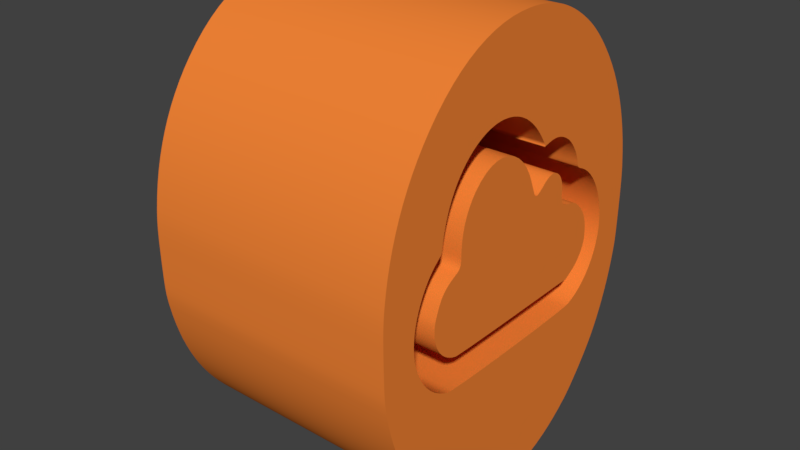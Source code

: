 # Source: AWS_InternetGateway_edgy.blend  (saved by Blender 2.78.0; exported with 4.5.12 LTS)
import bpy
from mathutils import Matrix  # noqa: F401  (used for matrix-valued properties, if any)

bpy.ops.wm.read_factory_settings(use_empty=True)
scene = bpy.context.scene
scene.name = 'Scene'

# ---- collections
col_collection_1 = bpy.data.collections.new('Collection 1'); scene.collection.children.link(col_collection_1)

# ---- materials (node trees are filled in below, after node groups)
mat_svgmat_001 = bpy.data.materials.new('SVGMat.001')
mat_svgmat_001.alpha_threshold = 0.0
mat_svgmat_001.use_transparent_shadow = False
mat_svgmat_001.diffuse_color = (0.8963, 0.2307, 0.03689, 1.0)
mat_svgmat_001.roughness = 0.5

# ---- material node trees

# ---- world
world_world = bpy.data.worlds.new('World'); scene.world = world_world
world_world.color = (0.05088, 0.05088, 0.05088)
world_world.use_sun_shadow = False
world_world.sun_shadow_jitter_overblur = 0.0
world_world.cycles.sampling_method = 'MANUAL'

# ---- meshes
me_mesh = bpy.data.meshes.new('Mesh')
me_mesh.from_pydata([(0.3528, -0.6257, 0.43), (0.318, -0.6459, 0.43), (0.2825, -0.6642, 0.43), (0.2462, -0.6804, 0.43), (0.2093, -0.6946, 0.43), (0.1719, -0.7068, 0.43), (0.1339, -0.7169, 0.43), (0.09537, -0.7249, 0.43), (0.05646, -0.7308, 0.43), (0.01718, -0.7347, 0.43), (-0.02241, -0.7364, 0.43), (-0.06226, -0.736, 0.43), (-0.1023, -0.7335, 0.43), (-0.1412, -0.729, 0.43), (-0.1793, -0.7226, 0.43), (-0.2166, -0.7142, 0.43), (-0.2532, -0.7041, 0.43), (-0.2888, -0.692, 0.43), (-0.3237, -0.678, 0.43), (-0.3576, -0.6622, 0.43), (-0.3906, -0.6446, 0.43), (-0.4228, -0.6251, 0.43), (-0.454, -0.6038, 0.43), (-0.4842, -0.5807, 0.43), (-0.5134, -0.5557, 0.43), (-0.5375, -0.533, 0.43), (-0.5601, -0.5098, 0.43), (-0.5812, -0.4859, 0.43), (-0.6008, -0.4614, 0.43), (-0.619, -0.4362, 0.43), (-0.6358, -0.4103, 0.43), (-0.6511, -0.3836, 0.43), (-0.6652, -0.3561, 0.43), (-0.6778, -0.3277, 0.43), (-0.6892, -0.2985, 0.43), (-0.6993, -0.2683, 0.43), (-0.7081, -0.237, 0.43), (-0.7104, -0.2279, 0.43), (-0.7123, -0.2193, 0.43), (-0.714, -0.211, 0.43), (-0.7155, -0.2028, 0.43), (-0.7167, -0.1941, 0.43), (-0.7177, -0.1848, 0.43), (-0.7186, -0.1744, 0.43), (-0.7193, -0.1627, 0.43), (-0.72, -0.1493, 0.43), (-0.7205, -0.134, 0.43), (-0.7211, -0.1164, 0.43), (-0.7216, -0.09623, 0.43), (-0.722, -0.07767, 0.43), (-0.7222, -0.06092, 0.43), (-0.7224, -0.04581, 0.43), (-0.7224, -0.03215, 0.43), (-0.7222, -0.01974, 0.43), (-0.7219, -0.008404, 0.43), (-0.7214, 0.002067, 0.43), (-0.7208, 0.01187, 0.43), (-0.72, 0.0212, 0.43), (-0.719, 0.03029, 0.43), (-0.7178, 0.03932, 0.43), (-0.7165, 0.04839, 0.43), (-0.7099, 0.08385, 0.43), (-0.7016, 0.1182, 0.43), (-0.6915, 0.1516, 0.43), (-0.6796, 0.1841, 0.43), (-0.6658, 0.2156, 0.43), (-0.6503, 0.2463, 0.43), (-0.6329, 0.2761, 0.43), (-0.6136, 0.3051, 0.43), (-0.5925, 0.3332, 0.43), (-0.5695, 0.3606, 0.43), (-0.5446, 0.3872, 0.43), (-0.5178, 0.413, 0.43), (-0.4839, 0.4423, 0.43), (-0.4489, 0.4689, 0.43), (-0.4127, 0.4931, 0.43), (-0.3754, 0.5147, 0.43), (-0.3369, 0.5338, 0.43), (-0.2973, 0.5503, 0.43), (-0.2565, 0.5643, 0.43), (-0.2146, 0.5758, 0.43), (-0.1716, 0.5848, 0.43), (-0.1273, 0.5912, 0.43), (-0.082, 0.595, 0.43), (-0.03543, 0.5963, 0.43), (-0.006864, 0.5959, 0.43), (0.02101, 0.5945, 0.43), (0.04819, 0.5923, 0.43), (0.07476, 0.5891, 0.43), (0.1008, 0.585, 0.43), (0.1264, 0.58, 0.43), (0.1516, 0.574, 0.43), (0.1766, 0.5669, 0.43), (0.2014, 0.5589, 0.43), (0.2261, 0.5499, 0.43), (0.2508, 0.5397, 0.43), (0.2756, 0.5285, 0.43), (0.292, 0.5206, 0.43), (0.3077, 0.5126, 0.43), (0.3228, 0.5044, 0.43), (0.3373, 0.496, 0.43), (0.3514, 0.4873, 0.43), (0.3652, 0.4783, 0.43), (0.3788, 0.4688, 0.43), (0.3922, 0.4589, 0.43), (0.4056, 0.4484, 0.43), (0.4192, 0.4373, 0.43), (0.4328, 0.4256, 0.43), (0.4467, 0.4131, 0.43), (0.4736, 0.3872, 0.43), (0.4985, 0.3606, 0.43), (0.5215, 0.3332, 0.43), (0.5426, 0.3051, 0.43), (0.5618, 0.2761, 0.43), (0.5792, 0.2463, 0.43), (0.5948, 0.2156, 0.43), (0.6085, 0.1841, 0.43), (0.6204, 0.1516, 0.43), (0.6306, 0.1182, 0.43), (0.6389, 0.08385, 0.43), (0.6454, 0.04839, 0.43), (0.6468, 0.03932, 0.43), (0.648, 0.03029, 0.43), (0.6489, 0.0212, 0.43), (0.6497, 0.01187, 0.43), (0.6504, 0.002067, 0.43), (0.6508, -0.008404, 0.43), (0.6512, -0.01974, 0.43), (0.6513, -0.03215, 0.43), (0.6513, -0.04581, 0.43), (0.6512, -0.06092, 0.43), (0.6509, -0.07767, 0.43), (0.6505, -0.09623, 0.43), (0.65, -0.1164, 0.43), (0.6495, -0.134, 0.43), (0.6489, -0.1493, 0.43), (0.6483, -0.1627, 0.43), (0.6475, -0.1744, 0.43), (0.6467, -0.1848, 0.43), (0.6456, -0.1941, 0.43), (0.6444, -0.2028, 0.43), (0.643, -0.211, 0.43), (0.6413, -0.2193, 0.43), (0.6393, -0.2279, 0.43), (0.637, -0.2371, 0.43), (0.6315, -0.2575, 0.43), (0.6254, -0.2774, 0.43), (0.6188, -0.2968, 0.43), (0.6117, -0.3157, 0.43), (0.6041, -0.3343, 0.43), (0.5958, -0.3526, 0.43), (0.587, -0.3705, 0.43), (0.5776, -0.3883, 0.43), (0.5674, -0.4059, 0.43), (0.5567, -0.4233, 0.43), (0.5452, -0.4407, 0.43), (0.533, -0.4579, 0.43), (0.523, -0.4709, 0.43), (0.5109, -0.4852, 0.43), (0.4971, -0.5004, 0.43), (0.4819, -0.5163, 0.43), (0.4656, -0.5324, 0.43), (0.4487, -0.5485, 0.43), (0.4314, -0.5642, 0.43), (0.4142, -0.5792, 0.43), (0.3973, -0.5932, 0.43), (0.3812, -0.6059, 0.43), (0.3662, -0.6168, 0.43), (0.3284, -0.2953, 0.43), (0.3546, -0.2877, 0.43), (0.3787, -0.2781, 0.43), (0.4012, -0.2666, 0.43), (0.4221, -0.2533, 0.43), (0.4411, -0.2384, 0.43), (0.4581, -0.2219, 0.43), (0.473, -0.204, 0.43), (0.4856, -0.1849, 0.43), (0.4956, -0.1647, 0.43), (0.503, -0.1435, 0.43), (0.5076, -0.1216, 0.43), (0.5091, -0.09908, 0.43), (0.5076, -0.07698, 0.43), (0.5033, -0.05513, 0.43), (0.4965, -0.03375, 0.43), (0.4874, -0.01301, 0.43), (0.476, 0.006892, 0.43), (0.4627, 0.02578, 0.43), (0.4475, 0.04347, 0.43), (0.4306, 0.05977, 0.43), (0.4121, 0.07449, 0.43), (0.3922, 0.08742, 0.43), (0.3711, 0.09835, 0.43), (0.3492, 0.1069, 0.43), (0.3418, 0.1094, 0.43), (0.336, 0.1114, 0.43), (0.3315, 0.1132, 0.43), (0.3282, 0.1147, 0.43), (0.326, 0.1159, 0.43), (0.3247, 0.1169, 0.43), (0.3238, 0.1178, 0.43), (0.3229, 0.1191, 0.43), (0.3217, 0.1211, 0.43), (0.3204, 0.1241, 0.43), (0.3187, 0.1283, 0.43), (0.3167, 0.134, 0.43), (0.3132, 0.1423, 0.43), (0.3087, 0.1509, 0.43), (0.3034, 0.1593, 0.43), (0.2974, 0.1675, 0.43), (0.2907, 0.1755, 0.43), (0.2835, 0.1831, 0.43), (0.2757, 0.1905, 0.43), (0.2676, 0.1974, 0.43), (0.259, 0.2038, 0.43), (0.2502, 0.2097, 0.43), (0.241, 0.2149, 0.43), (0.2318, 0.2194, 0.43), (0.2227, 0.2232, 0.43), (0.2138, 0.2265, 0.43), (0.2049, 0.2293, 0.43), (0.1961, 0.2316, 0.43), (0.1873, 0.2335, 0.43), (0.1785, 0.2348, 0.43), (0.1696, 0.2357, 0.43), (0.1606, 0.2361, 0.43), (0.1516, 0.236, 0.43), (0.1423, 0.2354, 0.43), (0.1329, 0.2344, 0.43), (0.1233, 0.233, 0.43), (0.1228, 0.2329, 0.43), (0.1217, 0.2327, 0.43), (0.12, 0.2324, 0.43), (0.1177, 0.232, 0.43), (0.1151, 0.2316, 0.43), (0.1121, 0.2311, 0.43), (0.109, 0.2305, 0.43), (0.1057, 0.23, 0.43), (0.1024, 0.2294, 0.43), (0.09926, 0.2289, 0.43), (0.0963, 0.2284, 0.43), (0.1014, 0.2293, 0.43), (0.09041, 0.2421, 0.43), (0.07636, 0.2575, 0.43), (0.06169, 0.272, 0.43), (0.04651, 0.2853, 0.43), (0.0308, 0.2974, 0.43), (0.01455, 0.3084, 0.43), (-0.00223, 0.3182, 0.43), (-0.01956, 0.3269, 0.43), (-0.03743, 0.3344, 0.43), (-0.05584, 0.3408, 0.43), (-0.0748, 0.3459, 0.43), (-0.09431, 0.35, 0.43), (-0.1144, 0.3529, 0.43), (-0.1323, 0.3545, 0.43), (-0.1501, 0.355, 0.43), (-0.1679, 0.3546, 0.43), (-0.1855, 0.3532, 0.43), (-0.203, 0.3508, 0.43), (-0.2203, 0.3475, 0.43), (-0.2374, 0.3432, 0.43), (-0.2542, 0.3379, 0.43), (-0.2707, 0.3317, 0.43), (-0.2869, 0.3246, 0.43), (-0.3027, 0.3165, 0.43), (-0.3181, 0.3075, 0.43), (-0.3354, 0.2959, 0.43), (-0.3516, 0.2834, 0.43), (-0.3667, 0.2698, 0.43), (-0.3806, 0.2554, 0.43), (-0.3933, 0.24, 0.43), (-0.4049, 0.2238, 0.43), (-0.4152, 0.2067, 0.43), (-0.4243, 0.1887, 0.43), (-0.4322, 0.17, 0.43), (-0.4389, 0.1504, 0.43), (-0.4443, 0.1301, 0.43), (-0.4484, 0.1095, 0.43), (-0.4489, 0.1067, 0.43), (-0.4493, 0.1049, 0.43), (-0.4498, 0.1036, 0.43), (-0.4503, 0.1025, 0.43), (-0.4509, 0.1016, 0.43), (-0.4517, 0.1006, 0.43), (-0.4528, 0.09937, 0.43), (-0.4545, 0.0979, 0.43), (-0.4568, 0.09616, 0.43), (-0.4597, 0.09415, 0.43), (-0.4632, 0.09185, 0.43), (-0.4678, 0.08906, 0.43), (-0.4835, 0.07865, 0.43), (-0.4987, 0.06658, 0.43), (-0.5128, 0.05326, 0.43), (-0.5258, 0.03883, 0.43), (-0.5376, 0.02345, 0.43), (-0.5482, 0.007254, 0.43), (-0.5575, -0.009607, 0.43), (-0.5653, -0.02699, 0.43), (-0.5715, -0.04477, 0.43), (-0.5762, -0.0628, 0.43), (-0.5791, -0.08095, 0.43), (-0.5801, -0.09916, 0.43), (-0.5786, -0.1214, 0.43), (-0.5741, -0.1431, 0.43), (-0.5668, -0.1642, 0.43), (-0.5568, -0.1843, 0.43), (-0.5444, -0.2034, 0.43), (-0.5297, -0.2212, 0.43), (-0.5129, -0.2377, 0.43), (-0.4941, -0.2527, 0.43), (-0.4735, -0.2661, 0.43), (-0.4512, -0.2776, 0.43), (-0.4274, -0.2873, 0.43), (-0.4015, -0.2951, 0.43), (-0.3785, -0.2974, 0.43), (-0.3354, -0.2991, 0.43), (-0.2756, -0.3005, 0.43), (-0.2031, -0.3015, 0.43), (-0.1222, -0.3021, 0.43), (-0.03695, -0.3023, 0.43), (0.04831, -0.3021, 0.43), (0.1293, -0.3016, 0.43), (0.2019, -0.3006, 0.43), (0.2619, -0.2993, 0.43), (0.3052, -0.2976, 0.43), (-0.02401, -0.208, 0.43), (-0.06784, -0.208, 0.43), (-0.1103, -0.208, 0.43), (-0.1509, -0.2079, 0.43), (-0.1893, -0.2078, 0.43), (-0.225, -0.2076, 0.43), (-0.2577, -0.2074, 0.43), (-0.2869, -0.2071, 0.43), (-0.3122, -0.2067, 0.43), (-0.3331, -0.2063, 0.43), (-0.3493, -0.2059, 0.43), (-0.36, -0.2055, 0.43), (-0.3643, -0.2051, 0.43), (-0.381, -0.2012, 0.43), (-0.3969, -0.196, 0.43), (-0.4116, -0.1896, 0.43), (-0.4251, -0.1821, 0.43), (-0.4372, -0.1737, 0.43), (-0.4478, -0.1645, 0.43), (-0.4569, -0.1545, 0.43), (-0.4645, -0.1439, 0.43), (-0.4704, -0.1327, 0.43), (-0.4747, -0.121, 0.43), (-0.4774, -0.1089, 0.43), (-0.4783, -0.09596, 0.43), (-0.4783, -0.09156, 0.43), (-0.4781, -0.08724, 0.43), (-0.4777, -0.08336, 0.43), (-0.4772, -0.07978, 0.43), (-0.4766, -0.07637, 0.43), (-0.4757, -0.07298, 0.43), (-0.4746, -0.06947, 0.43), (-0.4732, -0.0657, 0.43), (-0.4714, -0.06157, 0.43), (-0.4693, -0.05699, 0.43), (-0.4667, -0.05187, 0.43), (-0.4637, -0.04623, 0.43), (-0.4585, -0.03687, 0.43), (-0.4533, -0.02871, 0.43), (-0.4482, -0.02154, 0.43), (-0.4429, -0.0152, 0.43), (-0.4372, -0.009508, 0.43), (-0.431, -0.004268, 0.43), (-0.4241, 0.0006839, 0.43), (-0.4161, 0.005481, 0.43), (-0.407, 0.01023, 0.43), (-0.3965, 0.01501, 0.43), (-0.3846, 0.01993, 0.43), (-0.3708, 0.02512, 0.43), (-0.3677, 0.02632, 0.43), (-0.3644, 0.02781, 0.43), (-0.3608, 0.02984, 0.43), (-0.3573, 0.03273, 0.43), (-0.3542, 0.03651, 0.43), (-0.352, 0.04078, 0.43), (-0.3506, 0.0451, 0.43), (-0.3499, 0.04937, 0.43), (-0.3494, 0.05374, 0.43), (-0.3492, 0.05846, 0.43), (-0.3491, 0.06374, 0.43), (-0.3491, 0.06952, 0.43), (-0.3486, 0.08397, 0.43), (-0.3472, 0.09765, 0.43), (-0.345, 0.1108, 0.43), (-0.3419, 0.1235, 0.43), (-0.3379, 0.1357, 0.43), (-0.333, 0.1475, 0.43), (-0.3273, 0.1588, 0.43), (-0.3207, 0.1698, 0.43), (-0.3131, 0.1803, 0.43), (-0.3047, 0.1906, 0.43), (-0.2952, 0.2005, 0.43), (-0.2851, 0.2098, 0.43), (-0.2584, 0.2294, 0.43), (-0.2304, 0.244, 0.43), (-0.2012, 0.2538, 0.43), (-0.1713, 0.259, 0.43), (-0.1412, 0.2598, 0.43), (-0.1114, 0.2561, 0.43), (-0.08241, 0.2481, 0.43), (-0.05481, 0.2359, 0.43), (-0.02908, 0.2196, 0.43), (-0.005718, 0.1993, 0.43), (0.01478, 0.175, 0.43), (0.03223, 0.1464, 0.43), (0.03427, 0.1425, 0.43), (0.03656, 0.1381, 0.43), (0.03881, 0.1339, 0.43), (0.041, 0.13, 0.43), (0.04311, 0.1263, 0.43), (0.04512, 0.1228, 0.43), (0.04701, 0.1197, 0.43), (0.04877, 0.1169, 0.43), (0.05043, 0.1144, 0.43), (0.05207, 0.1121, 0.43), (0.05404, 0.1097, 0.43), (0.05845, 0.1059, 0.43), (0.06518, 0.1046, 0.43), (0.06962, 0.1052, 0.43), (0.07277, 0.106, 0.43), (0.0757, 0.1071, 0.43), (0.07872, 0.1083, 0.43), (0.08192, 0.1097, 0.43), (0.08531, 0.1113, 0.43), (0.0889, 0.1132, 0.43), (0.09265, 0.1152, 0.43), (0.09655, 0.1173, 0.43), (0.1006, 0.1197, 0.43), (0.1045, 0.122, 0.43), (0.112, 0.1264, 0.43), (0.119, 0.13, 0.43), (0.1258, 0.1331, 0.43), (0.1324, 0.1356, 0.43), (0.1387, 0.1376, 0.43), (0.1448, 0.139, 0.43), (0.1507, 0.1399, 0.43), (0.1564, 0.1403, 0.43), (0.1621, 0.1403, 0.43), (0.1676, 0.1398, 0.43), (0.1732, 0.1388, 0.43), (0.1786, 0.1373, 0.43), (0.1863, 0.1346, 0.43), (0.1933, 0.1313, 0.43), (0.1996, 0.1274, 0.43), (0.2052, 0.1231, 0.43), (0.2101, 0.1182, 0.43), (0.2145, 0.1129, 0.43), (0.2182, 0.1071, 0.43), (0.2213, 0.1007, 0.43), (0.2238, 0.09386, 0.43), (0.2256, 0.08644, 0.43), (0.2268, 0.07847, 0.43), (0.2272, 0.06956, 0.43), (0.2274, 0.06332, 0.43), (0.2278, 0.05711, 0.43), (0.2288, 0.05103, 0.43), (0.2308, 0.04492, 0.43), (0.2343, 0.03906, 0.43), (0.2392, 0.03417, 0.43), (0.245, 0.03066, 0.43), (0.2511, 0.02832, 0.43), (0.2576, 0.0267, 0.43), (0.2648, 0.0255, 0.43), (0.2728, 0.02452, 0.43), (0.2816, 0.02364, 0.43), (0.2895, 0.0227, 0.43), (0.297, 0.02139, 0.43), (0.3044, 0.01966, 0.43), (0.3117, 0.01752, 0.43), (0.3188, 0.01498, 0.43), (0.3258, 0.01202, 0.43), (0.3328, 0.008655, 0.43), (0.3396, 0.004867, 0.43), (0.3462, 0.0006571, 0.43), (0.3528, -0.003979, 0.43), (0.3593, -0.009046, 0.43), (0.3657, -0.01456, 0.43), (0.3723, -0.02084, 0.43), (0.3782, -0.02699, 0.43), (0.3835, -0.03303, 0.43), (0.388, -0.03899, 0.43), (0.392, -0.04493, 0.43), (0.3954, -0.05092, 0.43), (0.3983, -0.05702, 0.43), (0.4007, -0.06333, 0.43), (0.4027, -0.06992, 0.43), (0.4043, -0.07689, 0.43), (0.4055, -0.0843, 0.43), (0.4063, -0.09234, 0.43), (0.4067, -0.0979, 0.43), (0.4069, -0.1028, 0.43), (0.407, -0.107, 0.43), (0.4069, -0.1106, 0.43), (0.4066, -0.1137, 0.43), (0.4062, -0.1165, 0.43), (0.4055, -0.1192, 0.43), (0.4047, -0.122, 0.43), (0.4035, -0.1251, 0.43), (0.4019, -0.1287, 0.43), (0.3999, -0.1328, 0.43), (0.3976, -0.1373, 0.43), (0.394, -0.1436, 0.43), (0.3899, -0.1495, 0.43), (0.3853, -0.1553, 0.43), (0.3801, -0.161, 0.43), (0.3743, -0.1665, 0.43), (0.3681, -0.1718, 0.43), (0.3613, -0.1769, 0.43), (0.354, -0.1818, 0.43), (0.3463, -0.1863, 0.43), (0.3382, -0.1906, 0.43), (0.3296, -0.1946, 0.43), (0.3205, -0.1982, 0.43), (0.3203, -0.1983, 0.43), (0.3193, -0.1987, 0.43), (0.3177, -0.1993, 0.43), (0.3157, -0.2, 0.43), (0.3133, -0.2009, 0.43), (0.3107, -0.2019, 0.43), (0.3078, -0.203, 0.43), (0.3049, -0.2041, 0.43), (0.302, -0.2052, 0.43), (0.2991, -0.2063, 0.43), (0.2965, -0.2073, 0.43), (0.2964, -0.2073, 0.43), (0.3528, -0.6257, -0.43), (0.318, -0.6459, -0.43), (0.2825, -0.6642, -0.43), (0.2462, -0.6804, -0.43), (0.2093, -0.6946, -0.43), (0.1719, -0.7068, -0.43), (0.1339, -0.7169, -0.43), (0.09537, -0.7249, -0.43), (0.05646, -0.7308, -0.43), (0.01718, -0.7347, -0.43), (-0.02241, -0.7364, -0.43), (-0.06226, -0.736, -0.43), (-0.1023, -0.7335, -0.43), (-0.1412, -0.729, -0.43), (-0.1793, -0.7226, -0.43), (-0.2166, -0.7142, -0.43), (-0.2532, -0.7041, -0.43), (-0.2888, -0.692, -0.43), (-0.3237, -0.678, -0.43), (-0.3576, -0.6622, -0.43), (-0.3906, -0.6446, -0.43), (-0.4228, -0.6251, -0.43), (-0.454, -0.6038, -0.43), (-0.4842, -0.5807, -0.43), (-0.5134, -0.5557, -0.43), (-0.5375, -0.533, -0.43), (-0.5601, -0.5098, -0.43), (-0.5812, -0.4859, -0.43), (-0.6008, -0.4614, -0.43), (-0.619, -0.4362, -0.43), (-0.6358, -0.4103, -0.43), (-0.6511, -0.3836, -0.43), (-0.6652, -0.3561, -0.43), (-0.6778, -0.3277, -0.43), (-0.6892, -0.2985, -0.43), (-0.6993, -0.2683, -0.43), (-0.7081, -0.237, -0.43), (-0.7104, -0.2279, -0.43), (-0.7123, -0.2193, -0.43), (-0.714, -0.211, -0.43), (-0.7155, -0.2028, -0.43), (-0.7167, -0.1941, -0.43), (-0.7177, -0.1848, -0.43), (-0.7186, -0.1744, -0.43), (-0.7193, -0.1627, -0.43), (-0.72, -0.1493, -0.43), (-0.7205, -0.134, -0.43), (-0.7211, -0.1164, -0.43), (-0.7216, -0.09623, -0.43), (-0.722, -0.07767, -0.43), (-0.7222, -0.06092, -0.43), (-0.7224, -0.04581, -0.43), (-0.7224, -0.03215, -0.43), (-0.7222, -0.01974, -0.43), (-0.7219, -0.008404, -0.43), (-0.7214, 0.002067, -0.43), (-0.7208, 0.01187, -0.43), (-0.72, 0.0212, -0.43), (-0.719, 0.03029, -0.43), (-0.7178, 0.03932, -0.43), (-0.7165, 0.04839, -0.43), (-0.7099, 0.08385, -0.43), (-0.7016, 0.1182, -0.43), (-0.6915, 0.1516, -0.43), (-0.6796, 0.1841, -0.43), (-0.6658, 0.2156, -0.43), (-0.6503, 0.2463, -0.43), (-0.6329, 0.2761, -0.43), (-0.6136, 0.3051, -0.43), (-0.5925, 0.3332, -0.43), (-0.5695, 0.3606, -0.43), (-0.5446, 0.3872, -0.43), (-0.5178, 0.413, -0.43), (-0.4839, 0.4423, -0.43), (-0.4489, 0.4689, -0.43), (-0.4127, 0.4931, -0.43), (-0.3754, 0.5147, -0.43), (-0.3369, 0.5338, -0.43), (-0.2973, 0.5503, -0.43), (-0.2565, 0.5643, -0.43), (-0.2146, 0.5758, -0.43), (-0.1716, 0.5848, -0.43), (-0.1273, 0.5912, -0.43), (-0.082, 0.595, -0.43), (-0.03543, 0.5963, -0.43), (-0.006864, 0.5959, -0.43), (0.02101, 0.5945, -0.43), (0.04819, 0.5923, -0.43), (0.07476, 0.5891, -0.43), (0.1008, 0.585, -0.43), (0.1264, 0.58, -0.43), (0.1516, 0.574, -0.43), (0.1766, 0.5669, -0.43), (0.2014, 0.5589, -0.43), (0.2261, 0.5499, -0.43), (0.2508, 0.5397, -0.43), (0.2756, 0.5285, -0.43), (0.292, 0.5206, -0.43), (0.3077, 0.5126, -0.43), (0.3228, 0.5044, -0.43), (0.3373, 0.496, -0.43), (0.3514, 0.4873, -0.43), (0.3652, 0.4783, -0.43), (0.3788, 0.4688, -0.43), (0.3922, 0.4589, -0.43), (0.4056, 0.4484, -0.43), (0.4192, 0.4373, -0.43), (0.4328, 0.4256, -0.43), (0.4467, 0.4131, -0.43), (0.4736, 0.3872, -0.43), (0.4985, 0.3606, -0.43), (0.5215, 0.3332, -0.43), (0.5426, 0.3051, -0.43), (0.5618, 0.2761, -0.43), (0.5792, 0.2463, -0.43), (0.5948, 0.2156, -0.43), (0.6085, 0.1841, -0.43), (0.6204, 0.1516, -0.43), (0.6306, 0.1182, -0.43), (0.6389, 0.08385, -0.43), (0.6454, 0.04839, -0.43), (0.6468, 0.03932, -0.43), (0.648, 0.03029, -0.43), (0.6489, 0.0212, -0.43), (0.6497, 0.01187, -0.43), (0.6504, 0.002067, -0.43), (0.6508, -0.008404, -0.43), (0.6512, -0.01974, -0.43), (0.6513, -0.03215, -0.43), (0.6513, -0.04581, -0.43), (0.6512, -0.06092, -0.43), (0.6509, -0.07767, -0.43), (0.6505, -0.09623, -0.43), (0.65, -0.1164, -0.43), (0.6495, -0.134, -0.43), (0.6489, -0.1493, -0.43), (0.6483, -0.1627, -0.43), (0.6475, -0.1744, -0.43), (0.6467, -0.1848, -0.43), (0.6456, -0.1941, -0.43), (0.6444, -0.2028, -0.43), (0.643, -0.211, -0.43), (0.6413, -0.2193, -0.43), (0.6393, -0.2279, -0.43), (0.637, -0.2371, -0.43), (0.6315, -0.2575, -0.43), (0.6254, -0.2774, -0.43), (0.6188, -0.2968, -0.43), (0.6117, -0.3157, -0.43), (0.6041, -0.3343, -0.43), (0.5958, -0.3526, -0.43), (0.587, -0.3705, -0.43), (0.5776, -0.3883, -0.43), (0.5674, -0.4059, -0.43), (0.5567, -0.4233, -0.43), (0.5452, -0.4407, -0.43), (0.533, -0.4579, -0.43), (0.523, -0.4709, -0.43), (0.5109, -0.4852, -0.43), (0.4971, -0.5004, -0.43), (0.4819, -0.5163, -0.43), (0.4656, -0.5324, -0.43), (0.4487, -0.5485, -0.43), (0.4314, -0.5642, -0.43), (0.4142, -0.5792, -0.43), (0.3973, -0.5932, -0.43), (0.3812, -0.6059, -0.43), (0.3662, -0.6168, -0.43), (0.3284, -0.2953, -0.43), (0.3546, -0.2877, -0.43), (0.3787, -0.2781, -0.43), (0.4012, -0.2666, -0.43), (0.4221, -0.2533, -0.43), (0.4411, -0.2384, -0.43), (0.4581, -0.2219, -0.43), (0.473, -0.204, -0.43), (0.4856, -0.1849, -0.43), (0.4956, -0.1647, -0.43), (0.503, -0.1435, -0.43), (0.5076, -0.1216, -0.43), (0.5091, -0.09908, -0.43), (0.5076, -0.07698, -0.43), (0.5033, -0.05513, -0.43), (0.4965, -0.03375, -0.43), (0.4874, -0.01301, -0.43), (0.476, 0.006892, -0.43), (0.4627, 0.02578, -0.43), (0.4475, 0.04347, -0.43), (0.4306, 0.05977, -0.43), (0.4121, 0.07449, -0.43), (0.3922, 0.08742, -0.43), (0.3711, 0.09835, -0.43), (0.3492, 0.1069, -0.43), (0.3418, 0.1094, -0.43), (0.336, 0.1114, -0.43), (0.3315, 0.1132, -0.43), (0.3282, 0.1147, -0.43), (0.326, 0.1159, -0.43), (0.3247, 0.1169, -0.43), (0.3238, 0.1178, -0.43), (0.3229, 0.1191, -0.43), (0.3217, 0.1211, -0.43), (0.3204, 0.1241, -0.43), (0.3187, 0.1283, -0.43), (0.3167, 0.134, -0.43), (0.3132, 0.1423, -0.43), (0.3087, 0.1509, -0.43), (0.3034, 0.1593, -0.43), (0.2974, 0.1675, -0.43), (0.2907, 0.1755, -0.43), (0.2835, 0.1831, -0.43), (0.2757, 0.1905, -0.43), (0.2676, 0.1974, -0.43), (0.259, 0.2038, -0.43), (0.2502, 0.2097, -0.43), (0.241, 0.2149, -0.43), (0.2318, 0.2194, -0.43), (0.2227, 0.2232, -0.43), (0.2138, 0.2265, -0.43), (0.2049, 0.2293, -0.43), (0.1961, 0.2316, -0.43), (0.1873, 0.2335, -0.43), (0.1785, 0.2348, -0.43), (0.1696, 0.2357, -0.43), (0.1606, 0.2361, -0.43), (0.1516, 0.236, -0.43), (0.1423, 0.2354, -0.43), (0.1329, 0.2344, -0.43), (0.1233, 0.233, -0.43), (0.1228, 0.2329, -0.43), (0.1217, 0.2327, -0.43), (0.12, 0.2324, -0.43), (0.1177, 0.232, -0.43), (0.1151, 0.2316, -0.43), (0.1121, 0.2311, -0.43), (0.109, 0.2305, -0.43), (0.1057, 0.23, -0.43), (0.1024, 0.2294, -0.43), (0.09926, 0.2289, -0.43), (0.0963, 0.2284, -0.43), (0.1014, 0.2293, -0.43), (0.09041, 0.2421, -0.43), (0.07636, 0.2575, -0.43), (0.06169, 0.272, -0.43), (0.04651, 0.2853, -0.43), (0.0308, 0.2974, -0.43), (0.01455, 0.3084, -0.43), (-0.00223, 0.3182, -0.43), (-0.01956, 0.3269, -0.43), (-0.03743, 0.3344, -0.43), (-0.05584, 0.3408, -0.43), (-0.0748, 0.3459, -0.43), (-0.09431, 0.35, -0.43), (-0.1144, 0.3529, -0.43), (-0.1323, 0.3545, -0.43), (-0.1501, 0.355, -0.43), (-0.1679, 0.3546, -0.43), (-0.1855, 0.3532, -0.43), (-0.203, 0.3508, -0.43), (-0.2203, 0.3475, -0.43), (-0.2374, 0.3432, -0.43), (-0.2542, 0.3379, -0.43), (-0.2707, 0.3317, -0.43), (-0.2869, 0.3246, -0.43), (-0.3027, 0.3165, -0.43), (-0.3181, 0.3075, -0.43), (-0.3354, 0.2959, -0.43), (-0.3516, 0.2834, -0.43), (-0.3667, 0.2698, -0.43), (-0.3806, 0.2554, -0.43), (-0.3933, 0.24, -0.43), (-0.4049, 0.2238, -0.43), (-0.4152, 0.2067, -0.43), (-0.4243, 0.1887, -0.43), (-0.4322, 0.17, -0.43), (-0.4389, 0.1504, -0.43), (-0.4443, 0.1301, -0.43), (-0.4484, 0.1095, -0.43), (-0.4489, 0.1067, -0.43), (-0.4493, 0.1049, -0.43), (-0.4498, 0.1036, -0.43), (-0.4503, 0.1025, -0.43), (-0.4509, 0.1016, -0.43), (-0.4517, 0.1006, -0.43), (-0.4528, 0.09937, -0.43), (-0.4545, 0.0979, -0.43), (-0.4568, 0.09616, -0.43), (-0.4597, 0.09415, -0.43), (-0.4632, 0.09185, -0.43), (-0.4678, 0.08906, -0.43), (-0.4835, 0.07865, -0.43), (-0.4987, 0.06658, -0.43), (-0.5128, 0.05326, -0.43), (-0.5258, 0.03883, -0.43), (-0.5376, 0.02345, -0.43), (-0.5482, 0.007254, -0.43), (-0.5575, -0.009607, -0.43), (-0.5653, -0.02699, -0.43), (-0.5715, -0.04477, -0.43), (-0.5762, -0.0628, -0.43), (-0.5791, -0.08095, -0.43), (-0.5801, -0.09916, -0.43), (-0.5786, -0.1214, -0.43), (-0.5741, -0.1431, -0.43), (-0.5668, -0.1642, -0.43), (-0.5568, -0.1843, -0.43), (-0.5444, -0.2034, -0.43), (-0.5297, -0.2212, -0.43), (-0.5129, -0.2377, -0.43), (-0.4941, -0.2527, -0.43), (-0.4735, -0.2661, -0.43), (-0.4512, -0.2776, -0.43), (-0.4274, -0.2873, -0.43), (-0.4015, -0.2951, -0.43), (-0.3785, -0.2974, -0.43), (-0.3354, -0.2991, -0.43), (-0.2756, -0.3005, -0.43), (-0.2031, -0.3015, -0.43), (-0.1222, -0.3021, -0.43), (-0.03695, -0.3023, -0.43), (0.04831, -0.3021, -0.43), (0.1293, -0.3016, -0.43), (0.2019, -0.3006, -0.43), (0.2619, -0.2993, -0.43), (0.3052, -0.2976, -0.43), (-0.02401, -0.208, -0.43), (-0.06784, -0.208, -0.43), (-0.1103, -0.208, -0.43), (-0.1509, -0.2079, -0.43), (-0.1893, -0.2078, -0.43), (-0.225, -0.2076, -0.43), (-0.2577, -0.2074, -0.43), (-0.2869, -0.2071, -0.43), (-0.3122, -0.2067, -0.43), (-0.3331, -0.2063, -0.43), (-0.3493, -0.2059, -0.43), (-0.36, -0.2055, -0.43), (-0.3643, -0.2051, -0.43), (-0.381, -0.2012, -0.43), (-0.3969, -0.196, -0.43), (-0.4116, -0.1896, -0.43), (-0.4251, -0.1821, -0.43), (-0.4372, -0.1737, -0.43), (-0.4478, -0.1645, -0.43), (-0.4569, -0.1545, -0.43), (-0.4645, -0.1439, -0.43), (-0.4704, -0.1327, -0.43), (-0.4747, -0.121, -0.43), (-0.4774, -0.1089, -0.43), (-0.4783, -0.09596, -0.43), (-0.4783, -0.09156, -0.43), (-0.4781, -0.08724, -0.43), (-0.4777, -0.08336, -0.43), (-0.4772, -0.07978, -0.43), (-0.4766, -0.07637, -0.43), (-0.4757, -0.07298, -0.43), (-0.4746, -0.06947, -0.43), (-0.4732, -0.0657, -0.43), (-0.4714, -0.06157, -0.43), (-0.4693, -0.05699, -0.43), (-0.4667, -0.05187, -0.43), (-0.4637, -0.04623, -0.43), (-0.4585, -0.03687, -0.43), (-0.4533, -0.02871, -0.43), (-0.4482, -0.02154, -0.43), (-0.4429, -0.0152, -0.43), (-0.4372, -0.009508, -0.43), (-0.431, -0.004268, -0.43), (-0.4241, 0.0006839, -0.43), (-0.4161, 0.005481, -0.43), (-0.407, 0.01023, -0.43), (-0.3965, 0.01501, -0.43), (-0.3846, 0.01993, -0.43), (-0.3708, 0.02512, -0.43), (-0.3677, 0.02632, -0.43), (-0.3644, 0.02781, -0.43), (-0.3608, 0.02984, -0.43), (-0.3573, 0.03273, -0.43), (-0.3542, 0.03651, -0.43), (-0.352, 0.04078, -0.43), (-0.3506, 0.0451, -0.43), (-0.3499, 0.04937, -0.43), (-0.3494, 0.05374, -0.43), (-0.3492, 0.05846, -0.43), (-0.3491, 0.06374, -0.43), (-0.3491, 0.06952, -0.43), (-0.3486, 0.08397, -0.43), (-0.3472, 0.09765, -0.43), (-0.345, 0.1108, -0.43), (-0.3419, 0.1235, -0.43), (-0.3379, 0.1357, -0.43), (-0.333, 0.1475, -0.43), (-0.3273, 0.1588, -0.43), (-0.3207, 0.1698, -0.43), (-0.3131, 0.1803, -0.43), (-0.3047, 0.1906, -0.43), (-0.2952, 0.2005, -0.43), (-0.2851, 0.2098, -0.43), (-0.2584, 0.2294, -0.43), (-0.2304, 0.244, -0.43), (-0.2012, 0.2538, -0.43), (-0.1713, 0.259, -0.43), (-0.1412, 0.2598, -0.43), (-0.1114, 0.2561, -0.43), (-0.08241, 0.2481, -0.43), (-0.05481, 0.2359, -0.43), (-0.02908, 0.2196, -0.43), (-0.005718, 0.1993, -0.43), (0.01478, 0.175, -0.43), (0.03223, 0.1464, -0.43), (0.03427, 0.1425, -0.43), (0.03656, 0.1381, -0.43), (0.03881, 0.1339, -0.43), (0.041, 0.13, -0.43), (0.04311, 0.1263, -0.43), (0.04512, 0.1228, -0.43), (0.04701, 0.1197, -0.43), (0.04877, 0.1169, -0.43), (0.05043, 0.1144, -0.43), (0.05207, 0.1121, -0.43), (0.05404, 0.1097, -0.43), (0.05845, 0.1059, -0.43), (0.06518, 0.1046, -0.43), (0.06962, 0.1052, -0.43), (0.07277, 0.106, -0.43), (0.0757, 0.1071, -0.43), (0.07872, 0.1083, -0.43), (0.08192, 0.1097, -0.43), (0.08531, 0.1113, -0.43), (0.0889, 0.1132, -0.43), (0.09265, 0.1152, -0.43), (0.09655, 0.1173, -0.43), (0.1006, 0.1197, -0.43), (0.1045, 0.122, -0.43), (0.112, 0.1264, -0.43), (0.119, 0.13, -0.43), (0.1258, 0.1331, -0.43), (0.1324, 0.1356, -0.43), (0.1387, 0.1376, -0.43), (0.1448, 0.139, -0.43), (0.1507, 0.1399, -0.43), (0.1564, 0.1403, -0.43), (0.1621, 0.1403, -0.43), (0.1676, 0.1398, -0.43), (0.1732, 0.1388, -0.43), (0.1786, 0.1373, -0.43), (0.1863, 0.1346, -0.43), (0.1933, 0.1313, -0.43), (0.1996, 0.1274, -0.43), (0.2052, 0.1231, -0.43), (0.2101, 0.1182, -0.43), (0.2145, 0.1129, -0.43), (0.2182, 0.1071, -0.43), (0.2213, 0.1007, -0.43), (0.2238, 0.09386, -0.43), (0.2256, 0.08644, -0.43), (0.2268, 0.07847, -0.43), (0.2272, 0.06956, -0.43), (0.2274, 0.06332, -0.43), (0.2278, 0.05711, -0.43), (0.2288, 0.05103, -0.43), (0.2308, 0.04492, -0.43), (0.2343, 0.03906, -0.43), (0.2392, 0.03417, -0.43), (0.245, 0.03066, -0.43), (0.2511, 0.02832, -0.43), (0.2576, 0.0267, -0.43), (0.2648, 0.0255, -0.43), (0.2728, 0.02452, -0.43), (0.2816, 0.02364, -0.43), (0.2895, 0.0227, -0.43), (0.297, 0.02139, -0.43), (0.3044, 0.01966, -0.43), (0.3117, 0.01752, -0.43), (0.3188, 0.01498, -0.43), (0.3258, 0.01202, -0.43), (0.3328, 0.008655, -0.43), (0.3396, 0.004867, -0.43), (0.3462, 0.0006571, -0.43), (0.3528, -0.003979, -0.43), (0.3593, -0.009046, -0.43), (0.3657, -0.01456, -0.43), (0.3723, -0.02084, -0.43), (0.3782, -0.02699, -0.43), (0.3835, -0.03303, -0.43), (0.388, -0.03899, -0.43), (0.392, -0.04493, -0.43), (0.3954, -0.05092, -0.43), (0.3983, -0.05702, -0.43), (0.4007, -0.06333, -0.43), (0.4027, -0.06992, -0.43), (0.4043, -0.07689, -0.43), (0.4055, -0.0843, -0.43), (0.4063, -0.09234, -0.43), (0.4067, -0.0979, -0.43), (0.4069, -0.1028, -0.43), (0.407, -0.107, -0.43), (0.4069, -0.1106, -0.43), (0.4066, -0.1137, -0.43), (0.4062, -0.1165, -0.43), (0.4055, -0.1192, -0.43), (0.4047, -0.122, -0.43), (0.4035, -0.1251, -0.43), (0.4019, -0.1287, -0.43), (0.3999, -0.1328, -0.43), (0.3976, -0.1373, -0.43), (0.394, -0.1436, -0.43), (0.3899, -0.1495, -0.43), (0.3853, -0.1553, -0.43), (0.3801, -0.161, -0.43), (0.3743, -0.1665, -0.43), (0.3681, -0.1718, -0.43), (0.3613, -0.1769, -0.43), (0.354, -0.1818, -0.43), (0.3463, -0.1863, -0.43), (0.3382, -0.1906, -0.43), (0.3296, -0.1946, -0.43), (0.3205, -0.1982, -0.43), (0.3203, -0.1983, -0.43), (0.3193, -0.1987, -0.43), (0.3177, -0.1993, -0.43), (0.3157, -0.2, -0.43), (0.3133, -0.2009, -0.43), (0.3107, -0.2019, -0.43), (0.3078, -0.203, -0.43), (0.3049, -0.2041, -0.43), (0.302, -0.2052, -0.43), (0.2991, -0.2063, -0.43), (0.2965, -0.2073, -0.43), (0.2964, -0.2073, -0.43), (0.3528, -0.6257, -0.43), (0.3528, -0.6257, 0.43), (0.318, -0.6459, -0.43), (0.318, -0.6459, 0.43), (0.2825, -0.6642, -0.43), (0.2825, -0.6642, 0.43), (0.2462, -0.6804, -0.43), (0.2462, -0.6804, 0.43), (0.2093, -0.6946, -0.43), (0.2093, -0.6946, 0.43), (0.1719, -0.7068, -0.43), (0.1719, -0.7068, 0.43), (0.1339, -0.7169, -0.43), (0.1339, -0.7169, 0.43), (0.09537, -0.7249, -0.43), (0.09537, -0.7249, 0.43), (0.05646, -0.7308, -0.43), (0.05646, -0.7308, 0.43), (0.01718, -0.7347, -0.43), (0.01718, -0.7347, 0.43), (-0.02241, -0.7364, -0.43), (-0.02241, -0.7364, 0.43), (-0.06226, -0.736, -0.43), (-0.06226, -0.736, 0.43), (-0.1023, -0.7335, -0.43), (-0.1023, -0.7335, 0.43), (-0.1412, -0.729, -0.43), (-0.1412, -0.729, 0.43), (-0.1793, -0.7226, -0.43), (-0.1793, -0.7226, 0.43), (-0.2166, -0.7142, -0.43), (-0.2166, -0.7142, 0.43), (-0.2532, -0.7041, -0.43), (-0.2532, -0.7041, 0.43), (-0.2888, -0.692, -0.43), (-0.2888, -0.692, 0.43), (-0.3237, -0.678, -0.43), (-0.3237, -0.678, 0.43), (-0.3576, -0.6622, -0.43), (-0.3576, -0.6622, 0.43), (-0.3906, -0.6446, -0.43), (-0.3906, -0.6446, 0.43), (-0.4228, -0.6251, -0.43), (-0.4228, -0.6251, 0.43), (-0.454, -0.6038, -0.43), (-0.454, -0.6038, 0.43), (-0.4842, -0.5807, -0.43), (-0.4842, -0.5807, 0.43), (-0.5134, -0.5557, -0.43), (-0.5134, -0.5557, 0.43), (-0.5375, -0.533, -0.43), (-0.5375, -0.533, 0.43), (-0.5601, -0.5098, -0.43), (-0.5601, -0.5098, 0.43), (-0.5812, -0.4859, -0.43), (-0.5812, -0.4859, 0.43), (-0.6008, -0.4614, -0.43), (-0.6008, -0.4614, 0.43), (-0.619, -0.4362, -0.43), (-0.619, -0.4362, 0.43), (-0.6358, -0.4103, -0.43), (-0.6358, -0.4103, 0.43), (-0.6511, -0.3836, -0.43), (-0.6511, -0.3836, 0.43), (-0.6652, -0.3561, -0.43), (-0.6652, -0.3561, 0.43), (-0.6778, -0.3277, -0.43), (-0.6778, -0.3277, 0.43), (-0.6892, -0.2985, -0.43), (-0.6892, -0.2985, 0.43), (-0.6993, -0.2683, -0.43), (-0.6993, -0.2683, 0.43), (-0.7081, -0.237, -0.43), (-0.7081, -0.237, 0.43), (-0.7104, -0.2279, -0.43), (-0.7104, -0.2279, 0.43), (-0.7123, -0.2193, -0.43), (-0.7123, -0.2193, 0.43), (-0.714, -0.211, -0.43), (-0.714, -0.211, 0.43), (-0.7155, -0.2028, -0.43), (-0.7155, -0.2028, 0.43), (-0.7167, -0.1941, -0.43), (-0.7167, -0.1941, 0.43), (-0.7177, -0.1848, -0.43), (-0.7177, -0.1848, 0.43), (-0.7186, -0.1744, -0.43), (-0.7186, -0.1744, 0.43), (-0.7193, -0.1627, -0.43), (-0.7193, -0.1627, 0.43), (-0.72, -0.1493, -0.43), (-0.72, -0.1493, 0.43), (-0.7205, -0.134, -0.43), (-0.7205, -0.134, 0.43), (-0.7211, -0.1164, -0.43), (-0.7211, -0.1164, 0.43), (-0.7216, -0.09623, -0.43), (-0.7216, -0.09623, 0.43), (-0.722, -0.07767, -0.43), (-0.722, -0.07767, 0.43), (-0.7222, -0.06092, -0.43), (-0.7222, -0.06092, 0.43), (-0.7224, -0.04581, -0.43), (-0.7224, -0.04581, 0.43), (-0.7224, -0.03215, -0.43), (-0.7224, -0.03215, 0.43), (-0.7222, -0.01974, -0.43), (-0.7222, -0.01974, 0.43), (-0.7219, -0.008404, -0.43), (-0.7219, -0.008404, 0.43), (-0.7214, 0.002067, -0.43), (-0.7214, 0.002067, 0.43), (-0.7208, 0.01187, -0.43), (-0.7208, 0.01187, 0.43), (-0.72, 0.0212, -0.43), (-0.72, 0.0212, 0.43), (-0.719, 0.03029, -0.43), (-0.719, 0.03029, 0.43), (-0.7178, 0.03932, -0.43), (-0.7178, 0.03932, 0.43), (-0.7165, 0.04839, -0.43), (-0.7165, 0.04839, 0.43), (-0.7099, 0.08385, -0.43), (-0.7099, 0.08385, 0.43), (-0.7016, 0.1182, -0.43), (-0.7016, 0.1182, 0.43), (-0.6915, 0.1516, -0.43), (-0.6915, 0.1516, 0.43), (-0.6796, 0.1841, -0.43), (-0.6796, 0.1841, 0.43), (-0.6658, 0.2156, -0.43), (-0.6658, 0.2156, 0.43), (-0.6503, 0.2463, -0.43), (-0.6503, 0.2463, 0.43), (-0.6329, 0.2761, -0.43), (-0.6329, 0.2761, 0.43), (-0.6136, 0.3051, -0.43), (-0.6136, 0.3051, 0.43), (-0.5925, 0.3332, -0.43), (-0.5925, 0.3332, 0.43), (-0.5695, 0.3606, -0.43), (-0.5695, 0.3606, 0.43), (-0.5446, 0.3872, -0.43), (-0.5446, 0.3872, 0.43), (-0.5178, 0.413, -0.43), (-0.5178, 0.413, 0.43), (-0.4839, 0.4423, -0.43), (-0.4839, 0.4423, 0.43), (-0.4489, 0.4689, -0.43), (-0.4489, 0.4689, 0.43), (-0.4127, 0.4931, -0.43), (-0.4127, 0.4931, 0.43), (-0.3754, 0.5147, -0.43), (-0.3754, 0.5147, 0.43), (-0.3369, 0.5338, -0.43), (-0.3369, 0.5338, 0.43), (-0.2973, 0.5503, -0.43), (-0.2973, 0.5503, 0.43), (-0.2565, 0.5643, -0.43), (-0.2565, 0.5643, 0.43), (-0.2146, 0.5758, -0.43), (-0.2146, 0.5758, 0.43), (-0.1716, 0.5848, -0.43), (-0.1716, 0.5848, 0.43), (-0.1273, 0.5912, -0.43), (-0.1273, 0.5912, 0.43), (-0.082, 0.595, -0.43), (-0.082, 0.595, 0.43), (-0.03543, 0.5963, -0.43), (-0.03543, 0.5963, 0.43), (-0.006864, 0.5959, -0.43), (-0.006864, 0.5959, 0.43), (0.02101, 0.5945, -0.43), (0.02101, 0.5945, 0.43), (0.04819, 0.5923, -0.43), (0.04819, 0.5923, 0.43), (0.07476, 0.5891, -0.43), (0.07476, 0.5891, 0.43), (0.1008, 0.585, -0.43), (0.1008, 0.585, 0.43), (0.1264, 0.58, -0.43), (0.1264, 0.58, 0.43), (0.1516, 0.574, -0.43), (0.1516, 0.574, 0.43), (0.1766, 0.5669, -0.43), (0.1766, 0.5669, 0.43), (0.2014, 0.5589, -0.43), (0.2014, 0.5589, 0.43), (0.2261, 0.5499, -0.43), (0.2261, 0.5499, 0.43), (0.2508, 0.5397, -0.43), (0.2508, 0.5397, 0.43), (0.2756, 0.5285, -0.43), (0.2756, 0.5285, 0.43), (0.292, 0.5206, -0.43), (0.292, 0.5206, 0.43), (0.3077, 0.5126, -0.43), (0.3077, 0.5126, 0.43), (0.3228, 0.5044, -0.43), (0.3228, 0.5044, 0.43), (0.3373, 0.496, -0.43), (0.3373, 0.496, 0.43), (0.3514, 0.4873, -0.43), (0.3514, 0.4873, 0.43), (0.3652, 0.4783, -0.43), (0.3652, 0.4783, 0.43), (0.3788, 0.4688, -0.43), (0.3788, 0.4688, 0.43), (0.3922, 0.4589, -0.43), (0.3922, 0.4589, 0.43), (0.4056, 0.4484, -0.43), (0.4056, 0.4484, 0.43), (0.4192, 0.4373, -0.43), (0.4192, 0.4373, 0.43), (0.4328, 0.4256, -0.43), (0.4328, 0.4256, 0.43), (0.4467, 0.4131, -0.43), (0.4467, 0.4131, 0.43), (0.4736, 0.3872, -0.43), (0.4736, 0.3872, 0.43), (0.4985, 0.3606, -0.43), (0.4985, 0.3606, 0.43), (0.5215, 0.3332, -0.43), (0.5215, 0.3332, 0.43), (0.5426, 0.3051, -0.43), (0.5426, 0.3051, 0.43), (0.5618, 0.2761, -0.43), (0.5618, 0.2761, 0.43), (0.5792, 0.2463, -0.43), (0.5792, 0.2463, 0.43), (0.5948, 0.2156, -0.43), (0.5948, 0.2156, 0.43), (0.6085, 0.1841, -0.43), (0.6085, 0.1841, 0.43), (0.6204, 0.1516, -0.43), (0.6204, 0.1516, 0.43), (0.6306, 0.1182, -0.43), (0.6306, 0.1182, 0.43), (0.6389, 0.08385, -0.43), (0.6389, 0.08385, 0.43), (0.6454, 0.04839, -0.43), (0.6454, 0.04839, 0.43), (0.6468, 0.03932, -0.43), (0.6468, 0.03932, 0.43), (0.648, 0.03029, -0.43), (0.648, 0.03029, 0.43), (0.6489, 0.0212, -0.43), (0.6489, 0.0212, 0.43), (0.6497, 0.01187, -0.43), (0.6497, 0.01187, 0.43), (0.6504, 0.002067, -0.43), (0.6504, 0.002067, 0.43), (0.6508, -0.008404, -0.43), (0.6508, -0.008404, 0.43), (0.6512, -0.01974, -0.43), (0.6512, -0.01974, 0.43), (0.6513, -0.03215, -0.43), (0.6513, -0.03215, 0.43), (0.6513, -0.04581, -0.43), (0.6513, -0.04581, 0.43), (0.6512, -0.06092, -0.43), (0.6512, -0.06092, 0.43), (0.6509, -0.07767, -0.43), (0.6509, -0.07767, 0.43), (0.6505, -0.09623, -0.43), (0.6505, -0.09623, 0.43), (0.65, -0.1164, -0.43), (0.65, -0.1164, 0.43), (0.6495, -0.134, -0.43), (0.6495, -0.134, 0.43), (0.6489, -0.1493, -0.43), (0.6489, -0.1493, 0.43), (0.6483, -0.1627, -0.43), (0.6483, -0.1627, 0.43), (0.6475, -0.1744, -0.43), (0.6475, -0.1744, 0.43), (0.6467, -0.1848, -0.43), (0.6467, -0.1848, 0.43), (0.6456, -0.1941, -0.43), (0.6456, -0.1941, 0.43), (0.6444, -0.2028, -0.43), (0.6444, -0.2028, 0.43), (0.643, -0.211, -0.43), (0.643, -0.211, 0.43), (0.6413, -0.2193, -0.43), (0.6413, -0.2193, 0.43), (0.6393, -0.2279, -0.43), (0.6393, -0.2279, 0.43), (0.637, -0.2371, -0.43), (0.637, -0.2371, 0.43), (0.6315, -0.2575, -0.43), (0.6315, -0.2575, 0.43), (0.6254, -0.2774, -0.43), (0.6254, -0.2774, 0.43), (0.6188, -0.2968, -0.43), (0.6188, -0.2968, 0.43), (0.6117, -0.3157, -0.43), (0.6117, -0.3157, 0.43), (0.6041, -0.3343, -0.43), (0.6041, -0.3343, 0.43), (0.5958, -0.3526, -0.43), (0.5958, -0.3526, 0.43), (0.587, -0.3705, -0.43), (0.587, -0.3705, 0.43), (0.5776, -0.3883, -0.43), (0.5776, -0.3883, 0.43), (0.5674, -0.4059, -0.43), (0.5674, -0.4059, 0.43), (0.5567, -0.4233, -0.43), (0.5567, -0.4233, 0.43), (0.5452, -0.4407, -0.43), (0.5452, -0.4407, 0.43), (0.533, -0.4579, -0.43), (0.533, -0.4579, 0.43), (0.523, -0.4709, -0.43), (0.523, -0.4709, 0.43), (0.5109, -0.4852, -0.43), (0.5109, -0.4852, 0.43), (0.4971, -0.5004, -0.43), (0.4971, -0.5004, 0.43), (0.4819, -0.5163, -0.43), (0.4819, -0.5163, 0.43), (0.4656, -0.5324, -0.43), (0.4656, -0.5324, 0.43), (0.4487, -0.5485, -0.43), (0.4487, -0.5485, 0.43), (0.4314, -0.5642, -0.43), (0.4314, -0.5642, 0.43), (0.4142, -0.5792, -0.43), (0.4142, -0.5792, 0.43), (0.3973, -0.5932, -0.43), (0.3973, -0.5932, 0.43), (0.3812, -0.6059, -0.43), (0.3812, -0.6059, 0.43), (0.3662, -0.6168, -0.43), (0.3662, -0.6168, 0.43), (0.3284, -0.2953, -0.43), (0.3284, -0.2953, 0.43), (0.3546, -0.2877, -0.43), (0.3546, -0.2877, 0.43), (0.3787, -0.2781, -0.43), (0.3787, -0.2781, 0.43), (0.4012, -0.2666, -0.43), (0.4012, -0.2666, 0.43), (0.4221, -0.2533, -0.43), (0.4221, -0.2533, 0.43), (0.4411, -0.2384, -0.43), (0.4411, -0.2384, 0.43), (0.4581, -0.2219, -0.43), (0.4581, -0.2219, 0.43), (0.473, -0.204, -0.43), (0.473, -0.204, 0.43), (0.4856, -0.1849, -0.43), (0.4856, -0.1849, 0.43), (0.4956, -0.1647, -0.43), (0.4956, -0.1647, 0.43), (0.503, -0.1435, -0.43), (0.503, -0.1435, 0.43), (0.5076, -0.1216, -0.43), (0.5076, -0.1216, 0.43), (0.5091, -0.09908, -0.43), (0.5091, -0.09908, 0.43), (0.5076, -0.07698, -0.43), (0.5076, -0.07698, 0.43), (0.5033, -0.05513, -0.43), (0.5033, -0.05513, 0.43), (0.4965, -0.03375, -0.43), (0.4965, -0.03375, 0.43), (0.4874, -0.01301, -0.43), (0.4874, -0.01301, 0.43), (0.476, 0.006892, -0.43), (0.476, 0.006892, 0.43), (0.4627, 0.02578, -0.43), (0.4627, 0.02578, 0.43), (0.4475, 0.04347, -0.43), (0.4475, 0.04347, 0.43), (0.4306, 0.05977, -0.43), (0.4306, 0.05977, 0.43), (0.4121, 0.07449, -0.43), (0.4121, 0.07449, 0.43), (0.3922, 0.08742, -0.43), (0.3922, 0.08742, 0.43), (0.3711, 0.09835, -0.43), (0.3711, 0.09835, 0.43), (0.3492, 0.1069, -0.43), (0.3492, 0.1069, 0.43), (0.3418, 0.1094, -0.43), (0.3418, 0.1094, 0.43), (0.336, 0.1114, -0.43), (0.336, 0.1114, 0.43), (0.3315, 0.1132, -0.43), (0.3315, 0.1132, 0.43), (0.3282, 0.1147, -0.43), (0.3282, 0.1147, 0.43), (0.326, 0.1159, -0.43), (0.326, 0.1159, 0.43), (0.3247, 0.1169, -0.43), (0.3247, 0.1169, 0.43), (0.3238, 0.1178, -0.43), (0.3238, 0.1178, 0.43), (0.3229, 0.1191, -0.43), (0.3229, 0.1191, 0.43), (0.3217, 0.1211, -0.43), (0.3217, 0.1211, 0.43), (0.3204, 0.1241, -0.43), (0.3204, 0.1241, 0.43), (0.3187, 0.1283, -0.43), (0.3187, 0.1283, 0.43), (0.3167, 0.134, -0.43), (0.3167, 0.134, 0.43), (0.3132, 0.1423, -0.43), (0.3132, 0.1423, 0.43), (0.3087, 0.1509, -0.43), (0.3087, 0.1509, 0.43), (0.3034, 0.1593, -0.43), (0.3034, 0.1593, 0.43), (0.2974, 0.1675, -0.43), (0.2974, 0.1675, 0.43), (0.2907, 0.1755, -0.43), (0.2907, 0.1755, 0.43), (0.2835, 0.1831, -0.43), (0.2835, 0.1831, 0.43), (0.2757, 0.1905, -0.43), (0.2757, 0.1905, 0.43), (0.2676, 0.1974, -0.43), (0.2676, 0.1974, 0.43), (0.259, 0.2038, -0.43), (0.259, 0.2038, 0.43), (0.2502, 0.2097, -0.43), (0.2502, 0.2097, 0.43), (0.241, 0.2149, -0.43), (0.241, 0.2149, 0.43), (0.2318, 0.2194, -0.43), (0.2318, 0.2194, 0.43), (0.2227, 0.2232, -0.43), (0.2227, 0.2232, 0.43), (0.2138, 0.2265, -0.43), (0.2138, 0.2265, 0.43), (0.2049, 0.2293, -0.43), (0.2049, 0.2293, 0.43), (0.1961, 0.2316, -0.43), (0.1961, 0.2316, 0.43), (0.1873, 0.2335, -0.43), (0.1873, 0.2335, 0.43), (0.1785, 0.2348, -0.43), (0.1785, 0.2348, 0.43), (0.1696, 0.2357, -0.43), (0.1696, 0.2357, 0.43), (0.1606, 0.2361, -0.43), (0.1606, 0.2361, 0.43), (0.1516, 0.236, -0.43), (0.1516, 0.236, 0.43), (0.1423, 0.2354, -0.43), (0.1423, 0.2354, 0.43), (0.1329, 0.2344, -0.43), (0.1329, 0.2344, 0.43), (0.1233, 0.233, -0.43), (0.1233, 0.233, 0.43), (0.1228, 0.2329, -0.43), (0.1228, 0.2329, 0.43), (0.1217, 0.2327, -0.43), (0.1217, 0.2327, 0.43), (0.12, 0.2324, -0.43), (0.12, 0.2324, 0.43), (0.1177, 0.232, -0.43), (0.1177, 0.232, 0.43), (0.1151, 0.2316, -0.43), (0.1151, 0.2316, 0.43), (0.1121, 0.2311, -0.43), (0.1121, 0.2311, 0.43), (0.109, 0.2305, -0.43), (0.109, 0.2305, 0.43), (0.1057, 0.23, -0.43), (0.1057, 0.23, 0.43), (0.1024, 0.2294, -0.43), (0.1024, 0.2294, 0.43), (0.09926, 0.2289, -0.43), (0.09926, 0.2289, 0.43), (0.0963, 0.2284, -0.43), (0.0963, 0.2284, 0.43), (0.1014, 0.2293, -0.43), (0.1014, 0.2293, 0.43), (0.09041, 0.2421, -0.43), (0.09041, 0.2421, 0.43), (0.07636, 0.2575, -0.43), (0.07636, 0.2575, 0.43), (0.06169, 0.272, -0.43), (0.06169, 0.272, 0.43), (0.04651, 0.2853, -0.43), (0.04651, 0.2853, 0.43), (0.0308, 0.2974, -0.43), (0.0308, 0.2974, 0.43), (0.01455, 0.3084, -0.43), (0.01455, 0.3084, 0.43), (-0.00223, 0.3182, -0.43), (-0.00223, 0.3182, 0.43), (-0.01956, 0.3269, -0.43), (-0.01956, 0.3269, 0.43), (-0.03743, 0.3344, -0.43), (-0.03743, 0.3344, 0.43), (-0.05584, 0.3408, -0.43), (-0.05584, 0.3408, 0.43), (-0.0748, 0.3459, -0.43), (-0.0748, 0.3459, 0.43), (-0.09431, 0.35, -0.43), (-0.09431, 0.35, 0.43), (-0.1144, 0.3529, -0.43), (-0.1144, 0.3529, 0.43), (-0.1323, 0.3545, -0.43), (-0.1323, 0.3545, 0.43), (-0.1501, 0.355, -0.43), (-0.1501, 0.355, 0.43), (-0.1679, 0.3546, -0.43), (-0.1679, 0.3546, 0.43), (-0.1855, 0.3532, -0.43), (-0.1855, 0.3532, 0.43), (-0.203, 0.3508, -0.43), (-0.203, 0.3508, 0.43), (-0.2203, 0.3475, -0.43), (-0.2203, 0.3475, 0.43), (-0.2374, 0.3432, -0.43), (-0.2374, 0.3432, 0.43), (-0.2542, 0.3379, -0.43), (-0.2542, 0.3379, 0.43), (-0.2707, 0.3317, -0.43), (-0.2707, 0.3317, 0.43), (-0.2869, 0.3246, -0.43), (-0.2869, 0.3246, 0.43), (-0.3027, 0.3165, -0.43), (-0.3027, 0.3165, 0.43), (-0.3181, 0.3075, -0.43), (-0.3181, 0.3075, 0.43), (-0.3354, 0.2959, -0.43), (-0.3354, 0.2959, 0.43), (-0.3516, 0.2834, -0.43), (-0.3516, 0.2834, 0.43), (-0.3667, 0.2698, -0.43), (-0.3667, 0.2698, 0.43), (-0.3806, 0.2554, -0.43), (-0.3806, 0.2554, 0.43), (-0.3933, 0.24, -0.43), (-0.3933, 0.24, 0.43), (-0.4049, 0.2238, -0.43), (-0.4049, 0.2238, 0.43), (-0.4152, 0.2067, -0.43), (-0.4152, 0.2067, 0.43), (-0.4243, 0.1887, -0.43), (-0.4243, 0.1887, 0.43), (-0.4322, 0.17, -0.43), (-0.4322, 0.17, 0.43), (-0.4389, 0.1504, -0.43), (-0.4389, 0.1504, 0.43), (-0.4443, 0.1301, -0.43), (-0.4443, 0.1301, 0.43), (-0.4484, 0.1095, -0.43), (-0.4484, 0.1095, 0.43), (-0.4489, 0.1067, -0.43), (-0.4489, 0.1067, 0.43), (-0.4493, 0.1049, -0.43), (-0.4493, 0.1049, 0.43), (-0.4498, 0.1036, -0.43), (-0.4498, 0.1036, 0.43), (-0.4503, 0.1025, -0.43), (-0.4503, 0.1025, 0.43), (-0.4509, 0.1016, -0.43), (-0.4509, 0.1016, 0.43), (-0.4517, 0.1006, -0.43), (-0.4517, 0.1006, 0.43), (-0.4528, 0.09937, -0.43), (-0.4528, 0.09937, 0.43), (-0.4545, 0.0979, -0.43), (-0.4545, 0.0979, 0.43), (-0.4568, 0.09616, -0.43), (-0.4568, 0.09616, 0.43), (-0.4597, 0.09415, -0.43), (-0.4597, 0.09415, 0.43), (-0.4632, 0.09185, -0.43), (-0.4632, 0.09185, 0.43), (-0.4678, 0.08906, -0.43), (-0.4678, 0.08906, 0.43), (-0.4835, 0.07865, -0.43), (-0.4835, 0.07865, 0.43), (-0.4987, 0.06658, -0.43), (-0.4987, 0.06658, 0.43), (-0.5128, 0.05326, -0.43), (-0.5128, 0.05326, 0.43), (-0.5258, 0.03883, -0.43), (-0.5258, 0.03883, 0.43), (-0.5376, 0.02345, -0.43), (-0.5376, 0.02345, 0.43), (-0.5482, 0.007254, -0.43), (-0.5482, 0.007254, 0.43), (-0.5575, -0.009607, -0.43), (-0.5575, -0.009607, 0.43), (-0.5653, -0.02699, -0.43), (-0.5653, -0.02699, 0.43), (-0.5715, -0.04477, -0.43), (-0.5715, -0.04477, 0.43), (-0.5762, -0.0628, -0.43), (-0.5762, -0.0628, 0.43), (-0.5791, -0.08095, -0.43), (-0.5791, -0.08095, 0.43), (-0.5801, -0.09916, -0.43), (-0.5801, -0.09916, 0.43), (-0.5786, -0.1214, -0.43), (-0.5786, -0.1214, 0.43), (-0.5741, -0.1431, -0.43), (-0.5741, -0.1431, 0.43), (-0.5668, -0.1642, -0.43), (-0.5668, -0.1642, 0.43), (-0.5568, -0.1843, -0.43), (-0.5568, -0.1843, 0.43), (-0.5444, -0.2034, -0.43), (-0.5444, -0.2034, 0.43), (-0.5297, -0.2212, -0.43), (-0.5297, -0.2212, 0.43), (-0.5129, -0.2377, -0.43), (-0.5129, -0.2377, 0.43), (-0.4941, -0.2527, -0.43), (-0.4941, -0.2527, 0.43), (-0.4735, -0.2661, -0.43), (-0.4735, -0.2661, 0.43), (-0.4512, -0.2776, -0.43), (-0.4512, -0.2776, 0.43), (-0.4274, -0.2873, -0.43), (-0.4274, -0.2873, 0.43), (-0.4015, -0.2951, -0.43), (-0.4015, -0.2951, 0.43), (-0.3785, -0.2974, -0.43), (-0.3785, -0.2974, 0.43), (-0.3354, -0.2991, -0.43), (-0.3354, -0.2991, 0.43), (-0.2756, -0.3005, -0.43), (-0.2756, -0.3005, 0.43), (-0.2031, -0.3015, -0.43), (-0.2031, -0.3015, 0.43), (-0.1222, -0.3021, -0.43), (-0.1222, -0.3021, 0.43), (-0.03695, -0.3023, -0.43), (-0.03695, -0.3023, 0.43), (0.04831, -0.3021, -0.43), (0.04831, -0.3021, 0.43), (0.1293, -0.3016, -0.43), (0.1293, -0.3016, 0.43), (0.2019, -0.3006, -0.43), (0.2019, -0.3006, 0.43), (0.2619, -0.2993, -0.43), (0.2619, -0.2993, 0.43), (0.3052, -0.2976, -0.43), (0.3052, -0.2976, 0.43), (-0.02401, -0.208, -0.43), (-0.02401, -0.208, 0.43), (-0.06784, -0.208, -0.43), (-0.06784, -0.208, 0.43), (-0.1103, -0.208, -0.43), (-0.1103, -0.208, 0.43), (-0.1509, -0.2079, -0.43), (-0.1509, -0.2079, 0.43), (-0.1893, -0.2078, -0.43), (-0.1893, -0.2078, 0.43), (-0.225, -0.2076, -0.43), (-0.225, -0.2076, 0.43), (-0.2577, -0.2074, -0.43), (-0.2577, -0.2074, 0.43), (-0.2869, -0.2071, -0.43), (-0.2869, -0.2071, 0.43), (-0.3122, -0.2067, -0.43), (-0.3122, -0.2067, 0.43), (-0.3331, -0.2063, -0.43), (-0.3331, -0.2063, 0.43), (-0.3493, -0.2059, -0.43), (-0.3493, -0.2059, 0.43), (-0.36, -0.2055, -0.43), (-0.36, -0.2055, 0.43), (-0.3643, -0.2051, -0.43), (-0.3643, -0.2051, 0.43), (-0.381, -0.2012, -0.43), (-0.381, -0.2012, 0.43), (-0.3969, -0.196, -0.43), (-0.3969, -0.196, 0.43), (-0.4116, -0.1896, -0.43), (-0.4116, -0.1896, 0.43), (-0.4251, -0.1821, -0.43), (-0.4251, -0.1821, 0.43), (-0.4372, -0.1737, -0.43), (-0.4372, -0.1737, 0.43), (-0.4478, -0.1645, -0.43), (-0.4478, -0.1645, 0.43), (-0.4569, -0.1545, -0.43), (-0.4569, -0.1545, 0.43), (-0.4645, -0.1439, -0.43), (-0.4645, -0.1439, 0.43), (-0.4704, -0.1327, -0.43), (-0.4704, -0.1327, 0.43), (-0.4747, -0.121, -0.43), (-0.4747, -0.121, 0.43), (-0.4774, -0.1089, -0.43), (-0.4774, -0.1089, 0.43), (-0.4783, -0.09596, -0.43), (-0.4783, -0.09596, 0.43), (-0.4783, -0.09156, -0.43), (-0.4783, -0.09156, 0.43), (-0.4781, -0.08724, -0.43), (-0.4781, -0.08724, 0.43), (-0.4777, -0.08336, -0.43), (-0.4777, -0.08336, 0.43), (-0.4772, -0.07978, -0.43), (-0.4772, -0.07978, 0.43), (-0.4766, -0.07637, -0.43), (-0.4766, -0.07637, 0.43), (-0.4757, -0.07298, -0.43), (-0.4757, -0.07298, 0.43), (-0.4746, -0.06947, -0.43), (-0.4746, -0.06947, 0.43), (-0.4732, -0.0657, -0.43), (-0.4732, -0.0657, 0.43), (-0.4714, -0.06157, -0.43), (-0.4714, -0.06157, 0.43), (-0.4693, -0.05699, -0.43), (-0.4693, -0.05699, 0.43), (-0.4667, -0.05187, -0.43), (-0.4667, -0.05187, 0.43), (-0.4637, -0.04623, -0.43), (-0.4637, -0.04623, 0.43), (-0.4585, -0.03687, -0.43), (-0.4585, -0.03687, 0.43), (-0.4533, -0.02871, -0.43), (-0.4533, -0.02871, 0.43), (-0.4482, -0.02154, -0.43), (-0.4482, -0.02154, 0.43), (-0.4429, -0.0152, -0.43), (-0.4429, -0.0152, 0.43), (-0.4372, -0.009508, -0.43), (-0.4372, -0.009508, 0.43), (-0.431, -0.004268, -0.43), (-0.431, -0.004268, 0.43), (-0.4241, 0.0006839, -0.43), (-0.4241, 0.0006839, 0.43), (-0.4161, 0.005481, -0.43), (-0.4161, 0.005481, 0.43), (-0.407, 0.01023, -0.43), (-0.407, 0.01023, 0.43), (-0.3965, 0.01501, -0.43), (-0.3965, 0.01501, 0.43), (-0.3846, 0.01993, -0.43), (-0.3846, 0.01993, 0.43), (-0.3708, 0.02512, -0.43), (-0.3708, 0.02512, 0.43), (-0.3677, 0.02632, -0.43), (-0.3677, 0.02632, 0.43), (-0.3644, 0.02781, -0.43), (-0.3644, 0.02781, 0.43), (-0.3608, 0.02984, -0.43), (-0.3608, 0.02984, 0.43), (-0.3573, 0.03273, -0.43), (-0.3573, 0.03273, 0.43), (-0.3542, 0.03651, -0.43), (-0.3542, 0.03651, 0.43), (-0.352, 0.04078, -0.43), (-0.352, 0.04078, 0.43), (-0.3506, 0.0451, -0.43), (-0.3506, 0.0451, 0.43), (-0.3499, 0.04937, -0.43), (-0.3499, 0.04937, 0.43), (-0.3494, 0.05374, -0.43), (-0.3494, 0.05374, 0.43), (-0.3492, 0.05846, -0.43), (-0.3492, 0.05846, 0.43), (-0.3491, 0.06374, -0.43), (-0.3491, 0.06374, 0.43), (-0.3491, 0.06952, -0.43), (-0.3491, 0.06952, 0.43), (-0.3486, 0.08397, -0.43), (-0.3486, 0.08397, 0.43), (-0.3472, 0.09765, -0.43), (-0.3472, 0.09765, 0.43), (-0.345, 0.1108, -0.43), (-0.345, 0.1108, 0.43), (-0.3419, 0.1235, -0.43), (-0.3419, 0.1235, 0.43), (-0.3379, 0.1357, -0.43), (-0.3379, 0.1357, 0.43), (-0.333, 0.1475, -0.43), (-0.333, 0.1475, 0.43), (-0.3273, 0.1588, -0.43), (-0.3273, 0.1588, 0.43), (-0.3207, 0.1698, -0.43), (-0.3207, 0.1698, 0.43), (-0.3131, 0.1803, -0.43), (-0.3131, 0.1803, 0.43), (-0.3047, 0.1906, -0.43), (-0.3047, 0.1906, 0.43), (-0.2952, 0.2005, -0.43), (-0.2952, 0.2005, 0.43), (-0.2851, 0.2098, -0.43), (-0.2851, 0.2098, 0.43), (-0.2584, 0.2294, -0.43), (-0.2584, 0.2294, 0.43), (-0.2304, 0.244, -0.43), (-0.2304, 0.244, 0.43), (-0.2012, 0.2538, -0.43), (-0.2012, 0.2538, 0.43), (-0.1713, 0.259, -0.43), (-0.1713, 0.259, 0.43), (-0.1412, 0.2598, -0.43), (-0.1412, 0.2598, 0.43), (-0.1114, 0.2561, -0.43), (-0.1114, 0.2561, 0.43), (-0.08241, 0.2481, -0.43), (-0.08241, 0.2481, 0.43), (-0.05481, 0.2359, -0.43), (-0.05481, 0.2359, 0.43), (-0.02908, 0.2196, -0.43), (-0.02908, 0.2196, 0.43), (-0.005718, 0.1993, -0.43), (-0.005718, 0.1993, 0.43), (0.01478, 0.175, -0.43), (0.01478, 0.175, 0.43), (0.03223, 0.1464, -0.43), (0.03223, 0.1464, 0.43), (0.03427, 0.1425, -0.43), (0.03427, 0.1425, 0.43), (0.03656, 0.1381, -0.43), (0.03656, 0.1381, 0.43), (0.03881, 0.1339, -0.43), (0.03881, 0.1339, 0.43), (0.041, 0.13, -0.43), (0.041, 0.13, 0.43), (0.04311, 0.1263, -0.43), (0.04311, 0.1263, 0.43), (0.04512, 0.1228, -0.43), (0.04512, 0.1228, 0.43), (0.04701, 0.1197, -0.43), (0.04701, 0.1197, 0.43), (0.04877, 0.1169, -0.43), (0.04877, 0.1169, 0.43), (0.05043, 0.1144, -0.43), (0.05043, 0.1144, 0.43), (0.05207, 0.1121, -0.43), (0.05207, 0.1121, 0.43), (0.05404, 0.1097, -0.43), (0.05404, 0.1097, 0.43), (0.05845, 0.1059, -0.43), (0.05845, 0.1059, 0.43), (0.06518, 0.1046, -0.43), (0.06518, 0.1046, 0.43), (0.06962, 0.1052, -0.43), (0.06962, 0.1052, 0.43), (0.07277, 0.106, -0.43), (0.07277, 0.106, 0.43), (0.0757, 0.1071, -0.43), (0.0757, 0.1071, 0.43), (0.07872, 0.1083, -0.43), (0.07872, 0.1083, 0.43), (0.08192, 0.1097, -0.43), (0.08192, 0.1097, 0.43), (0.08531, 0.1113, -0.43), (0.08531, 0.1113, 0.43), (0.0889, 0.1132, -0.43), (0.0889, 0.1132, 0.43), (0.09265, 0.1152, -0.43), (0.09265, 0.1152, 0.43), (0.09655, 0.1173, -0.43), (0.09655, 0.1173, 0.43), (0.1006, 0.1197, -0.43), (0.1006, 0.1197, 0.43), (0.1045, 0.122, -0.43), (0.1045, 0.122, 0.43), (0.112, 0.1264, -0.43), (0.112, 0.1264, 0.43), (0.119, 0.13, -0.43), (0.119, 0.13, 0.43), (0.1258, 0.1331, -0.43), (0.1258, 0.1331, 0.43), (0.1324, 0.1356, -0.43), (0.1324, 0.1356, 0.43), (0.1387, 0.1376, -0.43), (0.1387, 0.1376, 0.43), (0.1448, 0.139, -0.43), (0.1448, 0.139, 0.43), (0.1507, 0.1399, -0.43), (0.1507, 0.1399, 0.43), (0.1564, 0.1403, -0.43), (0.1564, 0.1403, 0.43), (0.1621, 0.1403, -0.43), (0.1621, 0.1403, 0.43), (0.1676, 0.1398, -0.43), (0.1676, 0.1398, 0.43), (0.1732, 0.1388, -0.43), (0.1732, 0.1388, 0.43), (0.1786, 0.1373, -0.43), (0.1786, 0.1373, 0.43), (0.1863, 0.1346, -0.43), (0.1863, 0.1346, 0.43), (0.1933, 0.1313, -0.43), (0.1933, 0.1313, 0.43), (0.1996, 0.1274, -0.43), (0.1996, 0.1274, 0.43), (0.2052, 0.1231, -0.43), (0.2052, 0.1231, 0.43), (0.2101, 0.1182, -0.43), (0.2101, 0.1182, 0.43), (0.2145, 0.1129, -0.43), (0.2145, 0.1129, 0.43), (0.2182, 0.1071, -0.43), (0.2182, 0.1071, 0.43), (0.2213, 0.1007, -0.43), (0.2213, 0.1007, 0.43), (0.2238, 0.09386, -0.43), (0.2238, 0.09386, 0.43), (0.2256, 0.08644, -0.43), (0.2256, 0.08644, 0.43), (0.2268, 0.07847, -0.43), (0.2268, 0.07847, 0.43), (0.2272, 0.06956, -0.43), (0.2272, 0.06956, 0.43), (0.2274, 0.06332, -0.43), (0.2274, 0.06332, 0.43), (0.2278, 0.05711, -0.43), (0.2278, 0.05711, 0.43), (0.2288, 0.05103, -0.43), (0.2288, 0.05103, 0.43), (0.2308, 0.04492, -0.43), (0.2308, 0.04492, 0.43), (0.2343, 0.03906, -0.43), (0.2343, 0.03906, 0.43), (0.2392, 0.03417, -0.43), (0.2392, 0.03417, 0.43), (0.245, 0.03066, -0.43), (0.245, 0.03066, 0.43), (0.2511, 0.02832, -0.43), (0.2511, 0.02832, 0.43), (0.2576, 0.0267, -0.43), (0.2576, 0.0267, 0.43), (0.2648, 0.0255, -0.43), (0.2648, 0.0255, 0.43), (0.2728, 0.02452, -0.43), (0.2728, 0.02452, 0.43), (0.2816, 0.02364, -0.43), (0.2816, 0.02364, 0.43), (0.2895, 0.0227, -0.43), (0.2895, 0.0227, 0.43), (0.297, 0.02139, -0.43), (0.297, 0.02139, 0.43), (0.3044, 0.01966, -0.43), (0.3044, 0.01966, 0.43), (0.3117, 0.01752, -0.43), (0.3117, 0.01752, 0.43), (0.3188, 0.01498, -0.43), (0.3188, 0.01498, 0.43), (0.3258, 0.01202, -0.43), (0.3258, 0.01202, 0.43), (0.3328, 0.008655, -0.43), (0.3328, 0.008655, 0.43), (0.3396, 0.004867, -0.43), (0.3396, 0.004867, 0.43), (0.3462, 0.0006571, -0.43), (0.3462, 0.0006571, 0.43), (0.3528, -0.003979, -0.43), (0.3528, -0.003979, 0.43), (0.3593, -0.009046, -0.43), (0.3593, -0.009046, 0.43), (0.3657, -0.01456, -0.43), (0.3657, -0.01456, 0.43), (0.3723, -0.02084, -0.43), (0.3723, -0.02084, 0.43), (0.3782, -0.02699, -0.43), (0.3782, -0.02699, 0.43), (0.3835, -0.03303, -0.43), (0.3835, -0.03303, 0.43), (0.388, -0.03899, -0.43), (0.388, -0.03899, 0.43), (0.392, -0.04493, -0.43), (0.392, -0.04493, 0.43), (0.3954, -0.05092, -0.43), (0.3954, -0.05092, 0.43), (0.3983, -0.05702, -0.43), (0.3983, -0.05702, 0.43), (0.4007, -0.06333, -0.43), (0.4007, -0.06333, 0.43), (0.4027, -0.06992, -0.43), (0.4027, -0.06992, 0.43), (0.4043, -0.07689, -0.43), (0.4043, -0.07689, 0.43), (0.4055, -0.0843, -0.43), (0.4055, -0.0843, 0.43), (0.4063, -0.09234, -0.43), (0.4063, -0.09234, 0.43), (0.4067, -0.0979, -0.43), (0.4067, -0.0979, 0.43), (0.4069, -0.1028, -0.43), (0.4069, -0.1028, 0.43), (0.407, -0.107, -0.43), (0.407, -0.107, 0.43), (0.4069, -0.1106, -0.43), (0.4069, -0.1106, 0.43), (0.4066, -0.1137, -0.43), (0.4066, -0.1137, 0.43), (0.4062, -0.1165, -0.43), (0.4062, -0.1165, 0.43), (0.4055, -0.1192, -0.43), (0.4055, -0.1192, 0.43), (0.4047, -0.122, -0.43), (0.4047, -0.122, 0.43), (0.4035, -0.1251, -0.43), (0.4035, -0.1251, 0.43), (0.4019, -0.1287, -0.43), (0.4019, -0.1287, 0.43), (0.3999, -0.1328, -0.43), (0.3999, -0.1328, 0.43), (0.3976, -0.1373, -0.43), (0.3976, -0.1373, 0.43), (0.394, -0.1436, -0.43), (0.394, -0.1436, 0.43), (0.3899, -0.1495, -0.43), (0.3899, -0.1495, 0.43), (0.3853, -0.1553, -0.43), (0.3853, -0.1553, 0.43), (0.3801, -0.161, -0.43), (0.3801, -0.161, 0.43), (0.3743, -0.1665, -0.43), (0.3743, -0.1665, 0.43), (0.3681, -0.1718, -0.43), (0.3681, -0.1718, 0.43), (0.3613, -0.1769, -0.43), (0.3613, -0.1769, 0.43), (0.354, -0.1818, -0.43), (0.354, -0.1818, 0.43), (0.3463, -0.1863, -0.43), (0.3463, -0.1863, 0.43), (0.3382, -0.1906, -0.43), (0.3382, -0.1906, 0.43), (0.3296, -0.1946, -0.43), (0.3296, -0.1946, 0.43), (0.3205, -0.1982, -0.43), (0.3205, -0.1982, 0.43), (0.3203, -0.1983, -0.43), (0.3203, -0.1983, 0.43), (0.3193, -0.1987, -0.43), (0.3193, -0.1987, 0.43), (0.3177, -0.1993, -0.43), (0.3177, -0.1993, 0.43), (0.3157, -0.2, -0.43), (0.3157, -0.2, 0.43), (0.3133, -0.2009, -0.43), (0.3133, -0.2009, 0.43), (0.3107, -0.2019, -0.43), (0.3107, -0.2019, 0.43), (0.3078, -0.203, -0.43), (0.3078, -0.203, 0.43), (0.3049, -0.2041, -0.43), (0.3049, -0.2041, 0.43), (0.302, -0.2052, -0.43), (0.302, -0.2052, 0.43), (0.2991, -0.2063, -0.43), (0.2991, -0.2063, 0.43), (0.2965, -0.2073, -0.43), (0.2965, -0.2073, 0.43), (0.2964, -0.2073, -0.43), (0.2964, -0.2073, 0.43)], [], [(83, 85, 84), (83, 86, 85), (82, 86, 83), (82, 87, 86), (82, 88, 87), (81, 88, 82), (81, 89, 88), (81, 90, 89), (80, 90, 81), (80, 91, 90), (79, 91, 80), (79, 92, 91), (79, 93, 92), (78, 93, 79), (78, 94, 93), (77, 94, 78), (77, 95, 94), (77, 96, 95), (76, 96, 77), (76, 97, 96), (76, 98, 97), (75, 98, 76), (75, 99, 98), (75, 100, 99), (75, 101, 100), (74, 101, 75), (74, 102, 101), (74, 103, 102), (73, 103, 74), (73, 104, 103), (73, 105, 104), (73, 106, 105), (72, 106, 73), (72, 107, 106), (72, 108, 107), (72, 109, 108), (71, 109, 72), (70, 109, 71), (70, 110, 109), (70, 255, 110), (255, 254, 110), (254, 111, 110), (69, 256, 70), (256, 255, 70), (69, 257, 256), (253, 111, 254), (69, 258, 257), (252, 111, 253), (69, 259, 258), (251, 111, 252), (69, 260, 259), (250, 111, 251), (69, 261, 260), (249, 111, 250), (69, 262, 261), (248, 111, 249), (68, 262, 69), (248, 112, 111), (68, 263, 262), (247, 112, 248), (68, 264, 263), (246, 112, 247), (68, 265, 264), (245, 112, 246), (68, 266, 265), (67, 266, 68), (245, 113, 112), (244, 113, 245), (67, 267, 266), (243, 113, 244), (67, 268, 267), (66, 268, 67), (243, 114, 113), (242, 114, 243), (66, 269, 268), (401, 403, 402), (400, 403, 401), (241, 114, 242), (400, 404, 403), (66, 270, 269), (399, 404, 400), (399, 405, 404), (65, 270, 66), (241, 115, 114), (398, 405, 399), (240, 228, 241), (228, 227, 241), (227, 226, 241), (226, 225, 241), (225, 224, 241), (224, 223, 241), (223, 115, 241), (65, 271, 270), (398, 406, 405), (222, 115, 223), (221, 115, 222), (220, 115, 221), (240, 229, 228), (240, 231, 229), (231, 230, 229), (240, 237, 231), (237, 232, 231), (237, 233, 232), (219, 115, 220), (237, 236, 233), (236, 235, 233), (235, 234, 233), (238, 240, 237), (397, 406, 398), (218, 115, 219), (238, 239, 240), (217, 115, 218), (65, 272, 271), (216, 115, 217), (397, 407, 406), (215, 115, 216), (64, 272, 65), (215, 116, 115), (214, 116, 215), (396, 407, 397), (213, 116, 214), (64, 273, 272), (212, 116, 213), (395, 407, 396), (395, 408, 407), (211, 116, 212), (394, 408, 395), (210, 116, 211), (64, 274, 273), (63, 274, 64), (210, 117, 116), (209, 117, 210), (393, 408, 394), (208, 117, 209), (393, 409, 408), (63, 275, 274), (392, 409, 393), (207, 117, 208), (206, 117, 207), (391, 409, 392), (62, 275, 63), (206, 118, 117), (205, 118, 206), (62, 276, 275), (390, 409, 391), (390, 410, 409), (390, 411, 410), (204, 118, 205), (440, 442, 441), (440, 443, 442), (439, 443, 440), (439, 444, 443), (438, 444, 439), (438, 445, 444), (390, 412, 411), (437, 445, 438), (437, 446, 445), (389, 412, 390), (436, 446, 437), (436, 447, 446), (203, 118, 204), (389, 413, 412), (435, 447, 436), (435, 448, 447), (62, 277, 276), (434, 448, 435), (389, 414, 413), (202, 118, 203), (434, 449, 448), (433, 449, 434), (389, 415, 414), (201, 118, 202), (388, 415, 389), (433, 450, 449), (388, 416, 415), (432, 450, 433), (200, 118, 201), (388, 417, 416), (431, 450, 432), (199, 118, 200), (431, 451, 450), (61, 277, 62), (199, 119, 118), (198, 119, 199), (430, 451, 431), (388, 418, 417), (197, 119, 198), (196, 119, 197), (429, 451, 430), (195, 119, 196), (388, 419, 418), (194, 119, 195), (428, 451, 429), (428, 452, 451), (388, 420, 419), (193, 119, 194), (427, 452, 428), (387, 420, 388), (387, 421, 420), (426, 452, 427), (61, 278, 277), (192, 119, 193), (425, 452, 426), (425, 453, 452), (424, 453, 425), (191, 119, 192), (61, 279, 278), (423, 453, 424), (387, 422, 421), (422, 453, 423), (61, 280, 279), (387, 453, 422), (61, 281, 280), (61, 282, 281), (61, 283, 282), (387, 454, 453), (61, 284, 283), (61, 285, 284), (190, 119, 191), (61, 286, 285), (386, 454, 387), (61, 287, 286), (61, 288, 287), (386, 455, 454), (61, 289, 288), (61, 290, 289), (189, 119, 190), (386, 456, 455), (385, 456, 386), (60, 290, 61), (189, 120, 119), (60, 291, 290), (385, 457, 456), (188, 120, 189), (385, 458, 457), (384, 458, 385), (60, 292, 291), (383, 458, 384), (383, 459, 458), (187, 120, 188), (382, 459, 383), (382, 460, 459), (381, 460, 382), (60, 293, 292), (381, 461, 460), (380, 461, 381), (59, 293, 60), (187, 121, 120), (379, 461, 380), (379, 462, 461), (186, 121, 187), (378, 462, 379), (58, 293, 59), (186, 122, 121), (378, 463, 462), (58, 294, 293), (377, 463, 378), (377, 464, 463), (376, 464, 377), (376, 465, 464), (57, 294, 58), (186, 123, 122), (375, 465, 376), (375, 466, 465), (374, 466, 375), (374, 467, 466), (373, 467, 374), (185, 123, 186), (373, 468, 467), (372, 468, 373), (372, 469, 468), (372, 470, 469), (57, 295, 294), (372, 471, 470), (372, 472, 471), (56, 295, 57), (185, 124, 123), (371, 472, 372), (371, 473, 472), (371, 474, 473), (370, 474, 371), (370, 475, 474), (370, 476, 475), (55, 295, 56), (185, 125, 124), (369, 476, 370), (369, 477, 476), (55, 296, 295), (184, 125, 185), (368, 477, 369), (368, 478, 477), (54, 296, 55), (184, 126, 125), (367, 478, 368), (367, 479, 478), (367, 480, 479), (366, 480, 367), (53, 296, 54), (184, 127, 126), (366, 481, 480), (365, 481, 366), (53, 297, 296), (183, 127, 184), (365, 482, 481), (364, 482, 365), (52, 297, 53), (183, 128, 127), (364, 483, 482), (363, 483, 364), (363, 484, 483), (52, 298, 297), (362, 484, 363), (51, 298, 52), (183, 129, 128), (362, 485, 484), (182, 129, 183), (361, 485, 362), (361, 486, 485), (51, 299, 298), (361, 487, 486), (50, 299, 51), (182, 130, 129), (360, 487, 361), (360, 488, 487), (359, 488, 360), (181, 130, 182), (358, 488, 359), (358, 489, 488), (49, 299, 50), (181, 131, 130), (357, 489, 358), (49, 300, 299), (357, 490, 489), (356, 490, 357), (355, 490, 356), (355, 491, 490), (354, 491, 355), (353, 491, 354), (353, 492, 491), (180, 131, 181), (48, 300, 49), (180, 132, 131), (352, 492, 353), (48, 301, 300), (351, 492, 352), (351, 493, 492), (350, 493, 351), (349, 493, 350), (349, 494, 493), (348, 494, 349), (47, 301, 48), (180, 133, 132), (348, 495, 494), (179, 133, 180), (47, 302, 301), (348, 496, 495), (348, 497, 496), (347, 497, 348), (347, 498, 497), (347, 499, 498), (46, 302, 47), (179, 134, 133), (347, 500, 499), (347, 501, 500), (346, 501, 347), (46, 303, 302), (178, 134, 179), (346, 502, 501), (346, 503, 502), (346, 504, 503), (345, 504, 346), (345, 505, 504), (178, 135, 134), (45, 303, 46), (345, 506, 505), (45, 304, 303), (177, 135, 178), (345, 507, 506), (344, 507, 345), (177, 136, 135), (44, 304, 45), (344, 508, 507), (343, 508, 344), (343, 509, 508), (343, 510, 509), (177, 137, 136), (43, 304, 44), (43, 305, 304), (342, 510, 343), (176, 137, 177), (342, 511, 510), (342, 512, 511), (341, 512, 342), (176, 138, 137), (42, 305, 43), (341, 513, 512), (341, 514, 513), (340, 514, 341), (42, 306, 305), (176, 139, 138), (41, 306, 42), (175, 139, 176), (340, 515, 514), (339, 515, 340), (339, 516, 515), (175, 140, 139), (40, 306, 41), (339, 517, 516), (338, 517, 339), (338, 518, 517), (338, 519, 518), (338, 520, 519), (338, 521, 520), (338, 522, 521), (338, 523, 522), (337, 523, 338), (337, 524, 523), (175, 141, 140), (39, 306, 40), (337, 525, 524), (39, 307, 306), (174, 141, 175), (337, 526, 525), (336, 526, 337), (336, 527, 526), (335, 527, 336), (334, 527, 335), (334, 528, 527), (333, 528, 334), (332, 528, 333), (331, 528, 332), (331, 529, 528), (331, 325, 529), (330, 325, 331), (329, 325, 330), (328, 325, 329), (327, 325, 328), (327, 326, 325), (174, 142, 141), (38, 307, 39), (174, 143, 142), (37, 307, 38), (37, 308, 307), (173, 143, 174), (173, 144, 143), (36, 308, 37), (35, 308, 36), (173, 145, 144), (35, 309, 308), (172, 145, 173), (35, 310, 309), (171, 145, 172), (171, 146, 145), (35, 311, 310), (170, 146, 171), (34, 311, 35), (170, 147, 146), (34, 312, 311), (169, 147, 170), (34, 313, 312), (168, 147, 169), (34, 314, 313), (324, 147, 168), (324, 148, 147), (34, 315, 314), (323, 148, 324), (33, 315, 34), (33, 316, 315), (322, 148, 323), (33, 317, 316), (321, 148, 322), (33, 318, 317), (320, 148, 321), (33, 319, 318), (319, 148, 320), (33, 148, 319), (33, 149, 148), (32, 149, 33), (32, 150, 149), (32, 151, 150), (31, 151, 32), (31, 152, 151), (30, 152, 31), (30, 153, 152), (30, 154, 153), (29, 154, 30), (29, 155, 154), (28, 155, 29), (28, 156, 155), (28, 157, 156), (27, 157, 28), (27, 158, 157), (27, 159, 158), (26, 159, 27), (26, 160, 159), (25, 160, 26), (25, 161, 160), (25, 162, 161), (24, 162, 25), (24, 163, 162), (23, 163, 24), (23, 164, 163), (23, 165, 164), (22, 165, 23), (22, 166, 165), (21, 166, 22), (21, 167, 166), (21, 0, 167), (20, 0, 21), (20, 1, 0), (19, 1, 20), (19, 2, 1), (18, 2, 19), (18, 3, 2), (17, 3, 18), (17, 4, 3), (16, 4, 17), (16, 5, 4), (15, 5, 16), (15, 6, 5), (14, 6, 15), (14, 7, 6), (13, 7, 14), (13, 8, 7), (12, 8, 13), (12, 9, 8), (11, 9, 12), (11, 10, 9), (615, 613, 614), (616, 613, 615), (616, 612, 613), (617, 612, 616), (618, 612, 617), (618, 611, 612), (619, 611, 618), (620, 611, 619), (620, 610, 611), (621, 610, 620), (621, 609, 610), (622, 609, 621), (623, 609, 622), (623, 608, 609), (624, 608, 623), (624, 607, 608), (625, 607, 624), (626, 607, 625), (626, 606, 607), (627, 606, 626), (628, 606, 627), (628, 605, 606), (629, 605, 628), (630, 605, 629), (631, 605, 630), (631, 604, 605), (632, 604, 631), (633, 604, 632), (633, 603, 604), (634, 603, 633), (635, 603, 634), (636, 603, 635), (636, 602, 603), (637, 602, 636), (638, 602, 637), (639, 602, 638), (639, 601, 602), (639, 600, 601), (640, 600, 639), (785, 600, 640), (784, 785, 640), (641, 784, 640), (786, 599, 600), (785, 786, 600), (787, 599, 786), (641, 783, 784), (788, 599, 787), (641, 782, 783), (789, 599, 788), (641, 781, 782), (790, 599, 789), (641, 780, 781), (791, 599, 790), (641, 779, 780), (792, 599, 791), (641, 778, 779), (792, 598, 599), (642, 778, 641), (793, 598, 792), (642, 777, 778), (794, 598, 793), (642, 776, 777), (795, 598, 794), (642, 775, 776), (796, 598, 795), (796, 597, 598), (643, 775, 642), (643, 774, 775), (797, 597, 796), (643, 773, 774), (798, 597, 797), (798, 596, 597), (644, 773, 643), (644, 772, 773), (799, 596, 798), (933, 931, 932), (933, 930, 931), (644, 771, 772), (934, 930, 933), (800, 596, 799), (934, 929, 930), (935, 929, 934), (800, 595, 596), (645, 771, 644), (935, 928, 929), (758, 770, 771), (757, 758, 771), (756, 757, 771), (755, 756, 771), (754, 755, 771), (753, 754, 771), (645, 753, 771), (801, 595, 800), (936, 928, 935), (645, 752, 753), (645, 751, 752), (645, 750, 751), (759, 770, 758), (761, 770, 759), (760, 761, 759), (767, 770, 761), (762, 767, 761), (763, 767, 762), (645, 749, 750), (766, 767, 763), (765, 766, 763), (764, 765, 763), (770, 768, 767), (936, 927, 928), (645, 748, 749), (769, 768, 770), (645, 747, 748), (802, 595, 801), (645, 746, 747), (937, 927, 936), (645, 745, 746), (802, 594, 595), (646, 745, 645), (646, 744, 745), (937, 926, 927), (646, 743, 744), (803, 594, 802), (646, 742, 743), (937, 925, 926), (938, 925, 937), (646, 741, 742), (938, 924, 925), (646, 740, 741), (804, 594, 803), (804, 593, 594), (647, 740, 646), (647, 739, 740), (938, 923, 924), (647, 738, 739), (939, 923, 938), (805, 593, 804), (939, 922, 923), (647, 737, 738), (647, 736, 737), (939, 921, 922), (805, 592, 593), (648, 736, 647), (648, 735, 736), (806, 592, 805), (939, 920, 921), (940, 920, 939), (941, 920, 940), (648, 734, 735), (972, 970, 971), (973, 970, 972), (973, 969, 970), (974, 969, 973), (974, 968, 969), (975, 968, 974), (942, 920, 941), (975, 967, 968), (976, 967, 975), (942, 919, 920), (976, 966, 967), (977, 966, 976), (648, 733, 734), (943, 919, 942), (977, 965, 966), (978, 965, 977), (807, 592, 806), (978, 964, 965), (944, 919, 943), (648, 732, 733), (979, 964, 978), (979, 963, 964), (945, 919, 944), (648, 731, 732), (945, 918, 919), (980, 963, 979), (946, 918, 945), (980, 962, 963), (648, 730, 731), (947, 918, 946), (980, 961, 962), (648, 729, 730), (981, 961, 980), (807, 591, 592), (649, 729, 648), (649, 728, 729), (981, 960, 961), (948, 918, 947), (649, 727, 728), (649, 726, 727), (981, 959, 960), (649, 725, 726), (949, 918, 948), (649, 724, 725), (981, 958, 959), (982, 958, 981), (950, 918, 949), (649, 723, 724), (982, 957, 958), (950, 917, 918), (951, 917, 950), (982, 956, 957), (808, 591, 807), (649, 722, 723), (982, 955, 956), (983, 955, 982), (983, 954, 955), (649, 721, 722), (809, 591, 808), (983, 953, 954), (952, 917, 951), (983, 952, 953), (810, 591, 809), (983, 917, 952), (811, 591, 810), (812, 591, 811), (813, 591, 812), (984, 917, 983), (814, 591, 813), (815, 591, 814), (649, 720, 721), (816, 591, 815), (984, 916, 917), (817, 591, 816), (818, 591, 817), (985, 916, 984), (819, 591, 818), (820, 591, 819), (649, 719, 720), (986, 916, 985), (986, 915, 916), (820, 590, 591), (650, 719, 649), (821, 590, 820), (987, 915, 986), (650, 718, 719), (988, 915, 987), (988, 914, 915), (822, 590, 821), (988, 913, 914), (989, 913, 988), (650, 717, 718), (989, 912, 913), (990, 912, 989), (990, 911, 912), (823, 590, 822), (991, 911, 990), (991, 910, 911), (823, 589, 590), (651, 717, 650), (991, 909, 910), (992, 909, 991), (651, 716, 717), (992, 908, 909), (823, 588, 589), (652, 716, 651), (993, 908, 992), (824, 588, 823), (993, 907, 908), (994, 907, 993), (994, 906, 907), (995, 906, 994), (824, 587, 588), (653, 716, 652), (995, 905, 906), (996, 905, 995), (996, 904, 905), (997, 904, 996), (997, 903, 904), (653, 715, 716), (998, 903, 997), (998, 902, 903), (999, 902, 998), (1000, 902, 999), (825, 587, 824), (1001, 902, 1000), (1002, 902, 1001), (825, 586, 587), (654, 715, 653), (1002, 901, 902), (1003, 901, 1002), (1004, 901, 1003), (1004, 900, 901), (1005, 900, 1004), (1006, 900, 1005), (825, 585, 586), (655, 715, 654), (1006, 899, 900), (1007, 899, 1006), (826, 585, 825), (655, 714, 715), (1007, 898, 899), (1008, 898, 1007), (826, 584, 585), (656, 714, 655), (1008, 897, 898), (1009, 897, 1008), (1010, 897, 1009), (1010, 896, 897), (826, 583, 584), (657, 714, 656), (1011, 896, 1010), (1011, 895, 896), (827, 583, 826), (657, 713, 714), (1012, 895, 1011), (1012, 894, 895), (827, 582, 583), (658, 713, 657), (1013, 894, 1012), (1013, 893, 894), (1014, 893, 1013), (828, 582, 827), (1014, 892, 893), (828, 581, 582), (659, 713, 658), (1015, 892, 1014), (659, 712, 713), (1015, 891, 892), (1016, 891, 1015), (829, 581, 828), (1017, 891, 1016), (829, 580, 581), (660, 712, 659), (1017, 890, 891), (1018, 890, 1017), (1018, 889, 890), (660, 711, 712), (1018, 888, 889), (1019, 888, 1018), (829, 579, 580), (661, 711, 660), (1019, 887, 888), (830, 579, 829), (1020, 887, 1019), (1020, 886, 887), (1020, 885, 886), (1021, 885, 1020), (1021, 884, 885), (1021, 883, 884), (1022, 883, 1021), (661, 710, 711), (830, 578, 579), (662, 710, 661), (1022, 882, 883), (831, 578, 830), (1022, 881, 882), (1023, 881, 1022), (1023, 880, 881), (1023, 879, 880), (1024, 879, 1023), (1024, 878, 879), (831, 577, 578), (663, 710, 662), (1025, 878, 1024), (663, 709, 710), (832, 577, 831), (1026, 878, 1025), (1027, 878, 1026), (1027, 877, 878), (1028, 877, 1027), (1029, 877, 1028), (832, 576, 577), (664, 709, 663), (1030, 877, 1029), (1031, 877, 1030), (1031, 876, 877), (833, 576, 832), (664, 708, 709), (1032, 876, 1031), (1033, 876, 1032), (1034, 876, 1033), (1034, 875, 876), (1035, 875, 1034), (665, 708, 664), (833, 575, 576), (1036, 875, 1035), (834, 575, 833), (665, 707, 708), (1037, 875, 1036), (1037, 874, 875), (666, 707, 665), (834, 574, 575), (1038, 874, 1037), (1038, 873, 874), (1039, 873, 1038), (1040, 873, 1039), (667, 707, 666), (834, 573, 574), (835, 573, 834), (1040, 872, 873), (667, 706, 707), (1041, 872, 1040), (1042, 872, 1041), (1042, 871, 872), (668, 706, 667), (835, 572, 573), (1043, 871, 1042), (1044, 871, 1043), (1044, 870, 871), (836, 572, 835), (669, 706, 668), (836, 571, 572), (669, 705, 706), (1045, 870, 1044), (1045, 869, 870), (1046, 869, 1045), (670, 705, 669), (836, 570, 571), (1047, 869, 1046), (1047, 868, 869), (1048, 868, 1047), (1049, 868, 1048), (1050, 868, 1049), (1051, 868, 1050), (1052, 868, 1051), (1053, 868, 1052), (1053, 867, 868), (1054, 867, 1053), (671, 705, 670), (836, 569, 570), (1055, 867, 1054), (837, 569, 836), (671, 704, 705), (1056, 867, 1055), (1056, 866, 867), (1057, 866, 1056), (1057, 865, 866), (1057, 864, 865), (1058, 864, 1057), (1058, 863, 864), (1058, 862, 863), (1058, 861, 862), (1059, 861, 1058), (855, 861, 1059), (855, 860, 861), (855, 859, 860), (855, 858, 859), (855, 857, 858), (856, 857, 855), (672, 704, 671), (837, 568, 569), (673, 704, 672), (837, 567, 568), (838, 567, 837), (673, 703, 704), (674, 703, 673), (838, 566, 567), (838, 565, 566), (675, 703, 674), (839, 565, 838), (675, 702, 703), (840, 565, 839), (675, 701, 702), (676, 701, 675), (841, 565, 840), (676, 700, 701), (841, 564, 565), (677, 700, 676), (842, 564, 841), (677, 699, 700), (843, 564, 842), (677, 698, 699), (844, 564, 843), (677, 854, 698), (678, 854, 677), (845, 564, 844), (678, 853, 854), (845, 563, 564), (846, 563, 845), (678, 852, 853), (847, 563, 846), (678, 851, 852), (848, 563, 847), (678, 850, 851), (849, 563, 848), (678, 849, 850), (678, 563, 849), (679, 563, 678), (679, 562, 563), (680, 562, 679), (681, 562, 680), (681, 561, 562), (682, 561, 681), (682, 560, 561), (683, 560, 682), (684, 560, 683), (684, 559, 560), (685, 559, 684), (685, 558, 559), (686, 558, 685), (687, 558, 686), (687, 557, 558), (688, 557, 687), (689, 557, 688), (689, 556, 557), (690, 556, 689), (690, 555, 556), (691, 555, 690), (692, 555, 691), (692, 554, 555), (693, 554, 692), (693, 553, 554), (694, 553, 693), (695, 553, 694), (695, 552, 553), (696, 552, 695), (696, 551, 552), (697, 551, 696), (530, 551, 697), (530, 550, 551), (531, 550, 530), (531, 549, 550), (532, 549, 531), (532, 548, 549), (533, 548, 532), (533, 547, 548), (534, 547, 533), (534, 546, 547), (535, 546, 534), (535, 545, 546), (536, 545, 535), (536, 544, 545), (537, 544, 536), (537, 543, 544), (538, 543, 537), (538, 542, 543), (539, 542, 538), (539, 541, 542), (540, 541, 539), (1061, 1063, 1062, 1060), (1063, 1065, 1064, 1062), (1065, 1067, 1066, 1064), (1067, 1069, 1068, 1066), (1069, 1071, 1070, 1068), (1071, 1073, 1072, 1070), (1073, 1075, 1074, 1072), (1075, 1077, 1076, 1074), (1077, 1079, 1078, 1076), (1079, 1081, 1080, 1078), (1081, 1083, 1082, 1080), (1083, 1085, 1084, 1082), (1085, 1087, 1086, 1084), (1087, 1089, 1088, 1086), (1089, 1091, 1090, 1088), (1091, 1093, 1092, 1090), (1093, 1095, 1094, 1092), (1095, 1097, 1096, 1094), (1097, 1099, 1098, 1096), (1099, 1101, 1100, 1098), (1101, 1103, 1102, 1100), (1103, 1105, 1104, 1102), (1105, 1107, 1106, 1104), (1107, 1109, 1108, 1106), (1109, 1111, 1110, 1108), (1111, 1113, 1112, 1110), (1113, 1115, 1114, 1112), (1115, 1117, 1116, 1114), (1117, 1119, 1118, 1116), (1119, 1121, 1120, 1118), (1121, 1123, 1122, 1120), (1123, 1125, 1124, 1122), (1125, 1127, 1126, 1124), (1127, 1129, 1128, 1126), (1129, 1131, 1130, 1128), (1131, 1133, 1132, 1130), (1133, 1135, 1134, 1132), (1135, 1137, 1136, 1134), (1137, 1139, 1138, 1136), (1139, 1141, 1140, 1138), (1141, 1143, 1142, 1140), (1143, 1145, 1144, 1142), (1145, 1147, 1146, 1144), (1147, 1149, 1148, 1146), (1149, 1151, 1150, 1148), (1151, 1153, 1152, 1150), (1153, 1155, 1154, 1152), (1155, 1157, 1156, 1154), (1157, 1159, 1158, 1156), (1159, 1161, 1160, 1158), (1161, 1163, 1162, 1160), (1163, 1165, 1164, 1162), (1165, 1167, 1166, 1164), (1167, 1169, 1168, 1166), (1169, 1171, 1170, 1168), (1171, 1173, 1172, 1170), (1173, 1175, 1174, 1172), (1175, 1177, 1176, 1174), (1177, 1179, 1178, 1176), (1179, 1181, 1180, 1178), (1181, 1183, 1182, 1180), (1183, 1185, 1184, 1182), (1185, 1187, 1186, 1184), (1187, 1189, 1188, 1186), (1189, 1191, 1190, 1188), (1191, 1193, 1192, 1190), (1193, 1195, 1194, 1192), (1195, 1197, 1196, 1194), (1197, 1199, 1198, 1196), (1199, 1201, 1200, 1198), (1201, 1203, 1202, 1200), (1203, 1205, 1204, 1202), (1205, 1207, 1206, 1204), (1207, 1209, 1208, 1206), (1209, 1211, 1210, 1208), (1211, 1213, 1212, 1210), (1213, 1215, 1214, 1212), (1215, 1217, 1216, 1214), (1217, 1219, 1218, 1216), (1219, 1221, 1220, 1218), (1221, 1223, 1222, 1220), (1223, 1225, 1224, 1222), (1225, 1227, 1226, 1224), (1227, 1229, 1228, 1226), (1229, 1231, 1230, 1228), (1231, 1233, 1232, 1230), (1233, 1235, 1234, 1232), (1235, 1237, 1236, 1234), (1237, 1239, 1238, 1236), (1239, 1241, 1240, 1238), (1241, 1243, 1242, 1240), (1243, 1245, 1244, 1242), (1245, 1247, 1246, 1244), (1247, 1249, 1248, 1246), (1249, 1251, 1250, 1248), (1251, 1253, 1252, 1250), (1253, 1255, 1254, 1252), (1255, 1257, 1256, 1254), (1257, 1259, 1258, 1256), (1259, 1261, 1260, 1258), (1261, 1263, 1262, 1260), (1263, 1265, 1264, 1262), (1265, 1267, 1266, 1264), (1267, 1269, 1268, 1266), (1269, 1271, 1270, 1268), (1271, 1273, 1272, 1270), (1273, 1275, 1274, 1272), (1275, 1277, 1276, 1274), (1277, 1279, 1278, 1276), (1279, 1281, 1280, 1278), (1281, 1283, 1282, 1280), (1283, 1285, 1284, 1282), (1285, 1287, 1286, 1284), (1287, 1289, 1288, 1286), (1289, 1291, 1290, 1288), (1291, 1293, 1292, 1290), (1293, 1295, 1294, 1292), (1295, 1297, 1296, 1294), (1297, 1299, 1298, 1296), (1299, 1301, 1300, 1298), (1301, 1303, 1302, 1300), (1303, 1305, 1304, 1302), (1305, 1307, 1306, 1304), (1307, 1309, 1308, 1306), (1309, 1311, 1310, 1308), (1311, 1313, 1312, 1310), (1313, 1315, 1314, 1312), (1315, 1317, 1316, 1314), (1317, 1319, 1318, 1316), (1319, 1321, 1320, 1318), (1321, 1323, 1322, 1320), (1323, 1325, 1324, 1322), (1325, 1327, 1326, 1324), (1327, 1329, 1328, 1326), (1329, 1331, 1330, 1328), (1331, 1333, 1332, 1330), (1333, 1335, 1334, 1332), (1335, 1337, 1336, 1334), (1337, 1339, 1338, 1336), (1339, 1341, 1340, 1338), (1341, 1343, 1342, 1340), (1343, 1345, 1344, 1342), (1345, 1347, 1346, 1344), (1347, 1349, 1348, 1346), (1349, 1351, 1350, 1348), (1351, 1353, 1352, 1350), (1353, 1355, 1354, 1352), (1355, 1357, 1356, 1354), (1357, 1359, 1358, 1356), (1359, 1361, 1360, 1358), (1361, 1363, 1362, 1360), (1363, 1365, 1364, 1362), (1365, 1367, 1366, 1364), (1367, 1369, 1368, 1366), (1369, 1371, 1370, 1368), (1371, 1373, 1372, 1370), (1373, 1375, 1374, 1372), (1375, 1377, 1376, 1374), (1377, 1379, 1378, 1376), (1379, 1381, 1380, 1378), (1381, 1383, 1382, 1380), (1383, 1385, 1384, 1382), (1385, 1387, 1386, 1384), (1387, 1389, 1388, 1386), (1389, 1391, 1390, 1388), (1391, 1393, 1392, 1390), (1393, 1395, 1394, 1392), (1395, 1061, 1060, 1394), (1397, 1399, 1398, 1396), (1399, 1401, 1400, 1398), (1401, 1403, 1402, 1400), (1403, 1405, 1404, 1402), (1405, 1407, 1406, 1404), (1407, 1409, 1408, 1406), (1409, 1411, 1410, 1408), (1411, 1413, 1412, 1410), (1413, 1415, 1414, 1412), (1415, 1417, 1416, 1414), (1417, 1419, 1418, 1416), (1419, 1421, 1420, 1418), (1421, 1423, 1422, 1420), (1423, 1425, 1424, 1422), (1425, 1427, 1426, 1424), (1427, 1429, 1428, 1426), (1429, 1431, 1430, 1428), (1431, 1433, 1432, 1430), (1433, 1435, 1434, 1432), (1435, 1437, 1436, 1434), (1437, 1439, 1438, 1436), (1439, 1441, 1440, 1438), (1441, 1443, 1442, 1440), (1443, 1445, 1444, 1442), (1445, 1447, 1446, 1444), (1447, 1449, 1448, 1446), (1449, 1451, 1450, 1448), (1451, 1453, 1452, 1450), (1453, 1455, 1454, 1452), (1455, 1457, 1456, 1454), (1457, 1459, 1458, 1456), (1459, 1461, 1460, 1458), (1461, 1463, 1462, 1460), (1463, 1465, 1464, 1462), (1465, 1467, 1466, 1464), (1467, 1469, 1468, 1466), (1469, 1471, 1470, 1468), (1471, 1473, 1472, 1470), (1473, 1475, 1474, 1472), (1475, 1477, 1476, 1474), (1477, 1479, 1478, 1476), (1479, 1481, 1480, 1478), (1481, 1483, 1482, 1480), (1483, 1485, 1484, 1482), (1485, 1487, 1486, 1484), (1487, 1489, 1488, 1486), (1489, 1491, 1490, 1488), (1491, 1493, 1492, 1490), (1493, 1495, 1494, 1492), (1495, 1497, 1496, 1494), (1497, 1499, 1498, 1496), (1499, 1501, 1500, 1498), (1501, 1503, 1502, 1500), (1503, 1505, 1504, 1502), (1505, 1507, 1506, 1504), (1507, 1509, 1508, 1506), (1509, 1511, 1510, 1508), (1511, 1513, 1512, 1510), (1513, 1515, 1514, 1512), (1515, 1517, 1516, 1514), (1517, 1519, 1518, 1516), (1519, 1521, 1520, 1518), (1521, 1523, 1522, 1520), (1523, 1525, 1524, 1522), (1525, 1527, 1526, 1524), (1527, 1529, 1528, 1526), (1529, 1531, 1530, 1528), (1531, 1533, 1532, 1530), (1533, 1535, 1534, 1532), (1535, 1537, 1536, 1534), (1537, 1539, 1538, 1536), (1539, 1541, 1540, 1538), (1541, 1543, 1542, 1540), (1543, 1545, 1544, 1542), (1545, 1547, 1546, 1544), (1547, 1549, 1548, 1546), (1549, 1551, 1550, 1548), (1551, 1553, 1552, 1550), (1553, 1555, 1554, 1552), (1555, 1557, 1556, 1554), (1557, 1559, 1558, 1556), (1559, 1561, 1560, 1558), (1561, 1563, 1562, 1560), (1563, 1565, 1564, 1562), (1565, 1567, 1566, 1564), (1567, 1569, 1568, 1566), (1569, 1571, 1570, 1568), (1571, 1573, 1572, 1570), (1573, 1575, 1574, 1572), (1575, 1577, 1576, 1574), (1577, 1579, 1578, 1576), (1579, 1581, 1580, 1578), (1581, 1583, 1582, 1580), (1583, 1585, 1584, 1582), (1585, 1587, 1586, 1584), (1587, 1589, 1588, 1586), (1589, 1591, 1590, 1588), (1591, 1593, 1592, 1590), (1593, 1595, 1594, 1592), (1595, 1597, 1596, 1594), (1597, 1599, 1598, 1596), (1599, 1601, 1600, 1598), (1601, 1603, 1602, 1600), (1603, 1605, 1604, 1602), (1605, 1607, 1606, 1604), (1607, 1609, 1608, 1606), (1609, 1611, 1610, 1608), (1611, 1613, 1612, 1610), (1613, 1615, 1614, 1612), (1615, 1617, 1616, 1614), (1617, 1619, 1618, 1616), (1619, 1621, 1620, 1618), (1621, 1623, 1622, 1620), (1623, 1625, 1624, 1622), (1625, 1627, 1626, 1624), (1627, 1629, 1628, 1626), (1629, 1631, 1630, 1628), (1631, 1633, 1632, 1630), (1633, 1635, 1634, 1632), (1635, 1637, 1636, 1634), (1637, 1639, 1638, 1636), (1639, 1641, 1640, 1638), (1641, 1643, 1642, 1640), (1643, 1645, 1644, 1642), (1645, 1647, 1646, 1644), (1647, 1649, 1648, 1646), (1649, 1651, 1650, 1648), (1651, 1653, 1652, 1650), (1653, 1655, 1654, 1652), (1655, 1657, 1656, 1654), (1657, 1659, 1658, 1656), (1659, 1661, 1660, 1658), (1661, 1663, 1662, 1660), (1663, 1665, 1664, 1662), (1665, 1667, 1666, 1664), (1667, 1669, 1668, 1666), (1669, 1671, 1670, 1668), (1671, 1673, 1672, 1670), (1673, 1675, 1674, 1672), (1675, 1677, 1676, 1674), (1677, 1679, 1678, 1676), (1679, 1681, 1680, 1678), (1681, 1683, 1682, 1680), (1683, 1685, 1684, 1682), (1685, 1687, 1686, 1684), (1687, 1689, 1688, 1686), (1689, 1691, 1690, 1688), (1691, 1693, 1692, 1690), (1693, 1695, 1694, 1692), (1695, 1697, 1696, 1694), (1697, 1699, 1698, 1696), (1699, 1701, 1700, 1698), (1701, 1703, 1702, 1700), (1703, 1705, 1704, 1702), (1705, 1707, 1706, 1704), (1707, 1709, 1708, 1706), (1709, 1397, 1396, 1708), (1711, 1713, 1712, 1710), (1713, 1715, 1714, 1712), (1715, 1717, 1716, 1714), (1717, 1719, 1718, 1716), (1719, 1721, 1720, 1718), (1721, 1723, 1722, 1720), (1723, 1725, 1724, 1722), (1725, 1727, 1726, 1724), (1727, 1729, 1728, 1726), (1729, 1731, 1730, 1728), (1731, 1733, 1732, 1730), (1733, 1735, 1734, 1732), (1735, 1737, 1736, 1734), (1737, 1739, 1738, 1736), (1739, 1741, 1740, 1738), (1741, 1743, 1742, 1740), (1743, 1745, 1744, 1742), (1745, 1747, 1746, 1744), (1747, 1749, 1748, 1746), (1749, 1751, 1750, 1748), (1751, 1753, 1752, 1750), (1753, 1755, 1754, 1752), (1755, 1757, 1756, 1754), (1757, 1759, 1758, 1756), (1759, 1761, 1760, 1758), (1761, 1763, 1762, 1760), (1763, 1765, 1764, 1762), (1765, 1767, 1766, 1764), (1767, 1769, 1768, 1766), (1769, 1771, 1770, 1768), (1771, 1773, 1772, 1770), (1773, 1775, 1774, 1772), (1775, 1777, 1776, 1774), (1777, 1779, 1778, 1776), (1779, 1781, 1780, 1778), (1781, 1783, 1782, 1780), (1783, 1785, 1784, 1782), (1785, 1787, 1786, 1784), (1787, 1789, 1788, 1786), (1789, 1791, 1790, 1788), (1791, 1793, 1792, 1790), (1793, 1795, 1794, 1792), (1795, 1797, 1796, 1794), (1797, 1799, 1798, 1796), (1799, 1801, 1800, 1798), (1801, 1803, 1802, 1800), (1803, 1805, 1804, 1802), (1805, 1807, 1806, 1804), (1807, 1809, 1808, 1806), (1809, 1811, 1810, 1808), (1811, 1813, 1812, 1810), (1813, 1815, 1814, 1812), (1815, 1817, 1816, 1814), (1817, 1819, 1818, 1816), (1819, 1821, 1820, 1818), (1821, 1823, 1822, 1820), (1823, 1825, 1824, 1822), (1825, 1827, 1826, 1824), (1827, 1829, 1828, 1826), (1829, 1831, 1830, 1828), (1831, 1833, 1832, 1830), (1833, 1835, 1834, 1832), (1835, 1837, 1836, 1834), (1837, 1839, 1838, 1836), (1839, 1841, 1840, 1838), (1841, 1843, 1842, 1840), (1843, 1845, 1844, 1842), (1845, 1847, 1846, 1844), (1847, 1849, 1848, 1846), (1849, 1851, 1850, 1848), (1851, 1853, 1852, 1850), (1853, 1855, 1854, 1852), (1855, 1857, 1856, 1854), (1857, 1859, 1858, 1856), (1859, 1861, 1860, 1858), (1861, 1863, 1862, 1860), (1863, 1865, 1864, 1862), (1865, 1867, 1866, 1864), (1867, 1869, 1868, 1866), (1869, 1871, 1870, 1868), (1871, 1873, 1872, 1870), (1873, 1875, 1874, 1872), (1875, 1877, 1876, 1874), (1877, 1879, 1878, 1876), (1879, 1881, 1880, 1878), (1881, 1883, 1882, 1880), (1883, 1885, 1884, 1882), (1885, 1887, 1886, 1884), (1887, 1889, 1888, 1886), (1889, 1891, 1890, 1888), (1891, 1893, 1892, 1890), (1893, 1895, 1894, 1892), (1895, 1897, 1896, 1894), (1897, 1899, 1898, 1896), (1899, 1901, 1900, 1898), (1901, 1903, 1902, 1900), (1903, 1905, 1904, 1902), (1905, 1907, 1906, 1904), (1907, 1909, 1908, 1906), (1909, 1911, 1910, 1908), (1911, 1913, 1912, 1910), (1913, 1915, 1914, 1912), (1915, 1917, 1916, 1914), (1917, 1919, 1918, 1916), (1919, 1921, 1920, 1918), (1921, 1923, 1922, 1920), (1923, 1925, 1924, 1922), (1925, 1927, 1926, 1924), (1927, 1929, 1928, 1926), (1929, 1931, 1930, 1928), (1931, 1933, 1932, 1930), (1933, 1935, 1934, 1932), (1935, 1937, 1936, 1934), (1937, 1939, 1938, 1936), (1939, 1941, 1940, 1938), (1941, 1943, 1942, 1940), (1943, 1945, 1944, 1942), (1945, 1947, 1946, 1944), (1947, 1949, 1948, 1946), (1949, 1951, 1950, 1948), (1951, 1953, 1952, 1950), (1953, 1955, 1954, 1952), (1955, 1957, 1956, 1954), (1957, 1959, 1958, 1956), (1959, 1961, 1960, 1958), (1961, 1963, 1962, 1960), (1963, 1965, 1964, 1962), (1965, 1967, 1966, 1964), (1967, 1969, 1968, 1966), (1969, 1971, 1970, 1968), (1971, 1973, 1972, 1970), (1973, 1975, 1974, 1972), (1975, 1977, 1976, 1974), (1977, 1979, 1978, 1976), (1979, 1981, 1980, 1978), (1981, 1983, 1982, 1980), (1983, 1985, 1984, 1982), (1985, 1987, 1986, 1984), (1987, 1989, 1988, 1986), (1989, 1991, 1990, 1988), (1991, 1993, 1992, 1990), (1993, 1995, 1994, 1992), (1995, 1997, 1996, 1994), (1997, 1999, 1998, 1996), (1999, 2001, 2000, 1998), (2001, 2003, 2002, 2000), (2003, 2005, 2004, 2002), (2005, 2007, 2006, 2004), (2007, 2009, 2008, 2006), (2009, 2011, 2010, 2008), (2011, 2013, 2012, 2010), (2013, 2015, 2014, 2012), (2015, 2017, 2016, 2014), (2017, 2019, 2018, 2016), (2019, 2021, 2020, 2018), (2021, 2023, 2022, 2020), (2023, 2025, 2024, 2022), (2025, 2027, 2026, 2024), (2027, 2029, 2028, 2026), (2029, 2031, 2030, 2028), (2031, 2033, 2032, 2030), (2033, 2035, 2034, 2032), (2035, 2037, 2036, 2034), (2037, 2039, 2038, 2036), (2039, 2041, 2040, 2038), (2041, 2043, 2042, 2040), (2043, 2045, 2044, 2042), (2045, 2047, 2046, 2044), (2047, 2049, 2048, 2046), (2049, 2051, 2050, 2048), (2051, 2053, 2052, 2050), (2053, 2055, 2054, 2052), (2055, 2057, 2056, 2054), (2057, 2059, 2058, 2056), (2059, 2061, 2060, 2058), (2061, 2063, 2062, 2060), (2063, 2065, 2064, 2062), (2065, 2067, 2066, 2064), (2067, 2069, 2068, 2066), (2069, 2071, 2070, 2068), (2071, 2073, 2072, 2070), (2073, 2075, 2074, 2072), (2075, 2077, 2076, 2074), (2077, 2079, 2078, 2076), (2079, 2081, 2080, 2078), (2081, 2083, 2082, 2080), (2083, 2085, 2084, 2082), (2085, 2087, 2086, 2084), (2087, 2089, 2088, 2086), (2089, 2091, 2090, 2088), (2091, 2093, 2092, 2090), (2093, 2095, 2094, 2092), (2095, 2097, 2096, 2094), (2097, 2099, 2098, 2096), (2099, 2101, 2100, 2098), (2101, 2103, 2102, 2100), (2103, 2105, 2104, 2102), (2105, 2107, 2106, 2104), (2107, 2109, 2108, 2106), (2109, 2111, 2110, 2108), (2111, 2113, 2112, 2110), (2113, 2115, 2114, 2112), (2115, 2117, 2116, 2114), (2117, 2119, 2118, 2116), (2119, 1711, 1710, 2118)])
me_mesh.polygons.foreach_set('use_smooth', [0, 0, 0, 0, 0, 0, 0, 0, 0, 0, 0, 0, 0, 0, 0, 0, 0, 0, 0, 0, 0, 0, 0, 0, 0, 0, 0, 0, 0, 0, 0, 0, 0, 0, 0, 0, 0, 0, 0, 0, 0, 0, 0, 0, 0, 0, 0, 0, 0, 0, 0, 0, 0, 0, 0, 0, 0, 0, 0, 0, 0, 0, 0, 0, 0, 0, 0, 0, 0, 0, 0, 0, 0, 0, 0, 0, 0, 0, 0, 0, 0, 0, 0, 0, 0, 0, 0, 0, 0, 0, 0, 0, 0, 0, 0, 0, 0, 0, 0, 0, 0, 0, 0, 0, 0, 0, 0, 0, 0, 0, 0, 0, 0, 0, 0, 0, 0, 0, 0, 0, 0, 0, 0, 0, 0, 0, 0, 0, 0, 0, 0, 0, 0, 0, 0, 0, 0, 0, 0, 0, 0, 0, 0, 0, 0, 0, 0, 0, 0, 0, 0, 0, 0, 0, 0, 0, 0, 0, 0, 0, 0, 0, 0, 0, 0, 0, 0, 0, 0, 0, 0, 0, 0, 0, 0, 0, 0, 0, 0, 0, 0, 0, 0, 0, 0, 0, 0, 0, 0, 0, 0, 0, 0, 0, 0, 0, 0, 0, 0, 0, 0, 0, 0, 0, 0, 0, 0, 0, 0, 0, 0, 0, 0, 0, 0, 0, 0, 0, 0, 0, 0, 0, 0, 0, 0, 0, 0, 0, 0, 0, 0, 0, 0, 0, 0, 0, 0, 0, 0, 0, 0, 0, 0, 0, 0, 0, 0, 0, 0, 0, 0, 0, 0, 0, 0, 0, 0, 0, 0, 0, 0, 0, 0, 0, 0, 0, 0, 0, 0, 0, 0, 0, 0, 0, 0, 0, 0, 0, 0, 0, 0, 0, 0, 0, 0, 0, 0, 0, 0, 0, 0, 0, 0, 0, 0, 0, 0, 0, 0, 0, 0, 0, 0, 0, 0, 0, 0, 0, 0, 0, 0, 0, 0, 0, 0, 0, 0, 0, 0, 0, 0, 0, 0, 0, 0, 0, 0, 0, 0, 0, 0, 0, 0, 0, 0, 0, 0, 0, 0, 0, 0, 0, 0, 0, 0, 0, 0, 0, 0, 0, 0, 0, 0, 0, 0, 0, 0, 0, 0, 0, 0, 0, 0, 0, 0, 0, 0, 0, 0, 0, 0, 0, 0, 0, 0, 0, 0, 0, 0, 0, 0, 0, 0, 0, 0, 0, 0, 0, 0, 0, 0, 0, 0, 0, 0, 0, 0, 0, 0, 0, 0, 0, 0, 0, 0, 0, 0, 0, 0, 0, 0, 0, 0, 0, 0, 0, 0, 0, 0, 0, 0, 0, 0, 0, 0, 0, 0, 0, 0, 0, 0, 0, 0, 0, 0, 0, 0, 0, 0, 0, 0, 0, 0, 0, 0, 0, 0, 0, 0, 0, 0, 0, 0, 0, 0, 0, 0, 0, 0, 0, 0, 0, 0, 0, 0, 0, 0, 0, 0, 0, 0, 0, 0, 0, 0, 0, 0, 0, 0, 0, 0, 0, 0, 0, 0, 0, 0, 0, 0, 0, 0, 0, 0, 0, 0, 0, 0, 0, 0, 0, 0, 0, 0, 0, 0, 0, 0, 0, 0, 0, 0, 0, 0, 0, 0, 0, 0, 0, 0, 0, 0, 0, 0, 0, 0, 0, 0, 0, 0, 0, 0, 0, 0, 0, 0, 0, 0, 0, 0, 0, 0, 0, 0, 0, 0, 0, 0, 0, 0, 0, 0, 0, 0, 0, 0, 0, 0, 0, 0, 0, 0, 0, 0, 0, 0, 0, 0, 0, 0, 0, 0, 0, 0, 0, 0, 0, 0, 0, 0, 0, 0, 0, 0, 0, 0, 0, 0, 0, 0, 0, 0, 0, 0, 0, 0, 0, 0, 0, 0, 0, 0, 0, 0, 0, 0, 0, 0, 0, 0, 0, 0, 0, 0, 0, 0, 0, 0, 0, 0, 0, 0, 0, 0, 0, 0, 0, 0, 0, 0, 0, 0, 0, 0, 0, 0, 0, 0, 0, 0, 0, 0, 0, 0, 0, 0, 0, 0, 0, 0, 0, 0, 0, 0, 0, 0, 0, 0, 0, 0, 0, 0, 0, 0, 0, 0, 0, 0, 0, 0, 0, 0, 0, 0, 0, 0, 0, 0, 0, 0, 0, 0, 0, 0, 0, 0, 0, 0, 0, 0, 0, 0, 0, 0, 0, 0, 0, 0, 0, 0, 0, 0, 0, 0, 0, 0, 0, 0, 0, 0, 0, 0, 0, 0, 0, 0, 0, 0, 0, 0, 0, 0, 0, 0, 0, 0, 0, 0, 0, 0, 0, 0, 0, 0, 0, 0, 0, 0, 0, 0, 0, 0, 0, 0, 0, 0, 0, 0, 0, 0, 0, 0, 0, 0, 0, 0, 0, 0, 0, 0, 0, 0, 0, 0, 0, 0, 0, 0, 0, 0, 0, 0, 0, 0, 0, 0, 0, 0, 0, 0, 0, 0, 0, 0, 0, 0, 0, 0, 0, 0, 0, 0, 0, 0, 0, 0, 0, 0, 0, 0, 0, 0, 0, 0, 0, 0, 0, 0, 0, 0, 0, 0, 0, 0, 0, 0, 0, 0, 0, 0, 0, 0, 0, 0, 0, 0, 0, 0, 0, 0, 0, 0, 0, 0, 0, 0, 0, 0, 0, 0, 0, 0, 0, 0, 0, 0, 0, 0, 0, 0, 0, 0, 0, 0, 0, 0, 0, 0, 0, 0, 0, 0, 0, 0, 0, 0, 0, 0, 0, 0, 0, 0, 0, 0, 0, 0, 0, 0, 0, 0, 0, 0, 0, 0, 0, 0, 0, 0, 0, 0, 0, 0, 0, 0, 0, 0, 0, 0, 0, 0, 0, 0, 0, 0, 0, 0, 0, 0, 0, 0, 0, 0, 0, 0, 0, 0, 0, 0, 0, 0, 0, 0, 0, 0, 0, 0, 0, 0, 0, 0, 0, 0, 0, 0, 0, 0, 0, 0, 0, 0, 0, 0, 0, 0, 0, 0, 0, 0, 0, 0, 0, 0, 0, 0, 0, 0, 0, 0, 0, 0, 0, 0, 0, 0, 0, 0, 0, 0, 0, 0, 0, 0, 0, 0, 0, 0, 0, 0, 0, 0, 0, 0, 0, 0, 0, 0, 0, 0, 0, 0, 0, 0, 0, 0, 0, 0, 0, 0, 0, 0, 0, 0, 0, 0, 0, 0, 0, 0, 0, 0, 0, 0, 0, 0, 0, 0, 0, 0, 0, 0, 0, 0, 0, 0, 0, 0, 0, 0, 0, 0, 0, 0, 0, 0, 0, 0, 0, 0, 0, 0, 0, 0, 0, 0, 0, 0, 0, 0, 0, 0, 0, 0, 0, 0, 0, 0, 0, 1, 1, 1, 1, 1, 1, 1, 1, 1, 1, 1, 1, 1, 1, 1, 1, 1, 1, 1, 1, 1, 1, 1, 1, 1, 1, 1, 1, 1, 1, 1, 1, 1, 1, 1, 1, 1, 1, 1, 1, 1, 1, 1, 1, 1, 1, 1, 1, 1, 1, 1, 1, 1, 1, 1, 1, 1, 1, 1, 1, 1, 1, 1, 1, 1, 1, 1, 1, 1, 1, 1, 1, 1, 1, 1, 1, 1, 1, 1, 1, 1, 1, 1, 1, 1, 1, 1, 1, 1, 1, 1, 1, 1, 1, 1, 1, 1, 1, 1, 1, 1, 1, 1, 1, 1, 1, 1, 1, 1, 1, 1, 1, 1, 1, 1, 1, 1, 1, 1, 1, 1, 1, 1, 1, 1, 1, 1, 1, 1, 1, 1, 1, 1, 1, 1, 1, 1, 1, 1, 1, 1, 1, 1, 1, 1, 1, 1, 1, 1, 1, 1, 1, 1, 1, 1, 1, 1, 1, 1, 1, 1, 1, 1, 1, 1, 1, 1, 1, 1, 1, 1, 1, 1, 1, 1, 1, 1, 1, 1, 1, 1, 1, 1, 1, 1, 1, 1, 1, 1, 1, 1, 1, 1, 1, 1, 1, 1, 1, 1, 1, 1, 1, 1, 1, 1, 1, 1, 1, 1, 1, 1, 1, 1, 1, 1, 1, 1, 1, 1, 1, 1, 1, 1, 1, 1, 1, 1, 1, 1, 1, 1, 1, 1, 1, 1, 1, 1, 1, 1, 1, 1, 1, 1, 1, 1, 1, 1, 1, 1, 1, 1, 1, 1, 1, 1, 1, 1, 1, 1, 1, 1, 1, 1, 1, 1, 1, 1, 1, 1, 1, 1, 1, 1, 1, 1, 1, 1, 1, 1, 1, 1, 1, 1, 1, 1, 1, 1, 1, 1, 1, 1, 1, 1, 1, 1, 1, 1, 1, 1, 1, 1, 1, 1, 1, 1, 1, 1, 1, 1, 1, 1, 1, 1, 1, 1, 1, 1, 1, 1, 1, 1, 1, 1, 1, 1, 1, 1, 1, 1, 1, 1, 1, 1, 1, 1, 1, 1, 1, 1, 1, 1, 1, 1, 1, 1, 1, 1, 1, 1, 1, 1, 1, 1, 1, 1, 1, 1, 1, 1, 1, 1, 1, 1, 1, 1, 1, 1, 1, 1, 1, 1, 1, 1, 1, 1, 1, 1, 1, 1, 1, 1, 1, 1, 1, 1, 1, 1, 1, 1, 1, 1, 1, 1, 1, 1, 1, 1, 1, 1, 1, 1, 1, 1, 1, 1, 1, 1, 1, 1, 1, 1, 1, 1, 1, 1, 1, 1, 1, 1, 1, 1, 1, 1, 1, 1, 1, 1, 1, 1, 1, 1, 1, 1, 1, 1, 1, 1, 1, 1, 1, 1, 1, 1, 1, 1, 1, 1, 1, 1, 1, 1, 1, 1, 1, 1, 1, 1, 1, 1, 1, 1, 1, 1, 1, 1, 1, 1, 1, 1, 1, 1, 1, 1, 1, 1, 1, 1, 1, 1, 1, 1, 1, 1, 1, 1, 1, 1, 1, 1, 1, 1, 1, 1, 1, 1, 1, 1, 1, 1, 1, 1, 1, 1, 1, 1, 1, 1, 1, 1, 1, 1, 1, 1, 1, 1, 1, 1, 1, 1, 1, 1, 1, 1, 1, 1, 1, 1, 1, 1, 1])
me_mesh.materials.append(mat_svgmat_001)
me_mesh.use_remesh_preserve_volume = False
me_mesh.use_remesh_preserve_attributes = False
me_mesh.use_mirror_vertex_groups = False
me_mesh.update()

# ---- objects
ob_aws_internetgateway = bpy.data.objects.new('AWS InternetGateway', me_mesh)

# ---- transforms, parenting, visibility, modifiers, constraints
ob_aws_internetgateway.location = (0.08367, -0.04945, -0.06215)
ob_aws_internetgateway.rotation_euler = (1.571, -4.371e-08, 1.571)
ob_aws_internetgateway.scale = (0.9817, 1.325, 1.161)
ob_aws_internetgateway.lineart.crease_threshold = 0.0

# ---- collection membership
col_collection_1.objects.link(ob_aws_internetgateway)

# ---- scene / render settings (as saved in the file)
scene.frame_start = 1; scene.frame_end = 250; scene.frame_set(1)
scene.render.engine = 'BLENDER_EEVEE_NEXT'
scene.render.resolution_percentage = 50
scene.render.dither_intensity = 0.0
scene.cycles.use_denoising = False
scene.cycles.samples = 128
scene.cycles.sampling_pattern = 'TABULATED_SOBOL'
scene.cycles.light_sampling_threshold = 0.0
scene.cycles.use_adaptive_sampling = False
scene.cycles.use_light_tree = False
scene.cycles.blur_glossy = 0.0
scene.cycles.sample_clamp_indirect = 0.0
scene.view_settings.view_transform = 'Standard'
bpy.context.view_layer.update()

# ---- added for rendering (the .blend has no active camera and no usable light): camera, sun
cam_auto = bpy.data.cameras.new('AutoCamera')
cam_auto.lens = 50.0
cam_auto.sensor_width = 36.0
cam_auto.clip_end = 1000.0
ob_auto_camera = bpy.data.objects.new('AutoCamera', cam_auto)
scene.collection.objects.link(ob_auto_camera)
ob_auto_camera.location = (2.33708, -2.78842, 1.64778)
ob_auto_camera.rotation_euler = (1.09748, -7.21219e-08, 0.694738)
scene.camera = ob_auto_camera
light_auto_sun = bpy.data.lights.new('AutoSun', 'SUN')
light_auto_sun.energy = 3.0
light_auto_sun.angle = 0.0523599
ob_auto_sun = bpy.data.objects.new('AutoSun', light_auto_sun)
scene.collection.objects.link(ob_auto_sun)
ob_auto_sun.rotation_euler = (0.872665, 0.174533, 0.523599)
bpy.context.view_layer.update()

